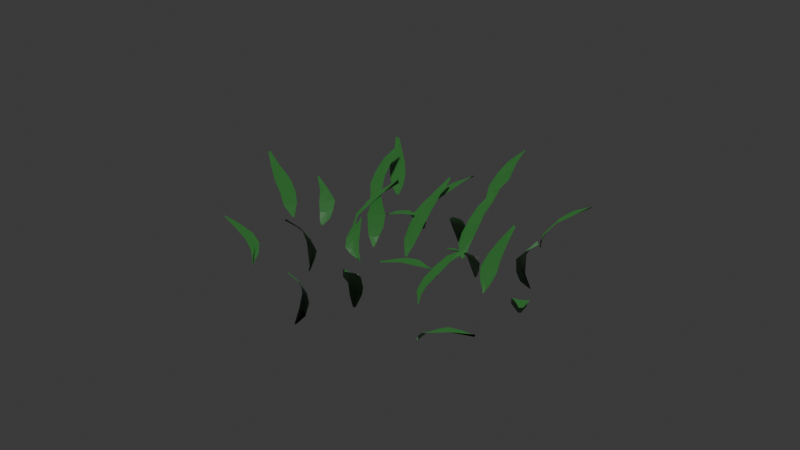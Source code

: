 # Source: grass_001.blend  (saved by Blender 4.1.24; exported with 4.5.12 LTS)
import bpy
from mathutils import Matrix  # noqa: F401  (used for matrix-valued properties, if any)

bpy.ops.wm.read_factory_settings(use_empty=True)
scene = bpy.context.scene
scene.name = 'Scene'

# ---- collections
col_collection = bpy.data.collections.new('Collection'); scene.collection.children.link(col_collection)

# ---- images (referenced by path relative to the original .blend; pixels are not part of the script)
import os
ASSET_DIR = os.environ.get("B2B_ASSET_DIR", "")  # directory of the original .blend (textures are referenced by path, not embedded)
HERE = os.path.dirname(os.path.abspath(__file__))  # packed textures are extracted next to this script under _unpacked/

def load_image(name, relpath, width, height, colorspace="sRGB"):
    """Load a texture the original file referenced (path relative to the .blend, or extracted next to this script)."""
    p = next((c for c in (os.path.join(HERE, relpath), os.path.join(ASSET_DIR, relpath)) if relpath and os.path.exists(c)), "")
    if p:
        img = bpy.data.images.load(p, check_existing=True)
        img.name = name
    else:  # same state as the original file: an image datablock whose file is absent (Cycles renders it pink)
        img = bpy.data.images.new(name, width, height)
        img.source = "FILE"
        img.filepath = "//" + (relpath or name)
    img.colorspace_settings.name = colorspace
    return img
img_grass_001 = load_image('Grass_001', 'Grass_001.png', 1024, 1024, 'sRGB')

# ---- materials (node trees are filled in below, after node groups)
mat_material_001 = bpy.data.materials.new('Material.001')

# ---- node groups
ng_nodegroup = bpy.data.node_groups.new('NodeGroup', 'ShaderNodeTree')
_s = ng_nodegroup.interface.new_socket(name='BSDF', in_out='OUTPUT', socket_type='NodeSocketShader')
_N = ng_nodegroup.nodes; _L = ng_nodegroup.links
n0 = _N.new('NodeGroupOutput'); n0.name = 'Group Output'; n0.location = (574, 0)
n1 = _N.new('NodeGroupInput'); n1.name = 'Group Input'; n1.location = (-484, 0)
n2 = _N.new('ShaderNodeBsdfPrincipled'); n2.name = 'Principled BSDF'; n2.location = (284, 131)
n2.inputs[1].default_value = 0.01818
n2.inputs[2].default_value = 0.5182
n2.inputs[3].default_value = 2.2
n3 = _N.new('ShaderNodeValToRGB'); n3.name = 'Color Ramp'; n3.location = (-255, 118)
while len(n3.color_ramp.elements) > 1: n3.color_ramp.elements.remove(n3.color_ramp.elements[-1])
n3.color_ramp.elements[0].position = 0.1682; n3.color_ramp.elements[0].color = (0.0, 0.0, 0.0, 1.0)
_e = n3.color_ramp.elements.new(0.8773); _e.color = (0.0356, 0.1384, 0.02624, 1.0)
n3.inputs[0].default_value = 0.4636
n4 = _N.new('ShaderNodeValToRGB'); n4.name = 'Color Ramp.001'; n4.location = (-284, -131)
while len(n4.color_ramp.elements) > 1: n4.color_ramp.elements.remove(n4.color_ramp.elements[-1])
n4.color_ramp.elements[0].position = 0.1818; n4.color_ramp.elements[0].color = (0.0, 0.0, 0.0, 1.0)
_e = n4.color_ramp.elements.new(0.8318); _e.color = (0.06929, 0.7159, 0.09731, 1.0)
n4.inputs[0].default_value = 0.4909
n5 = _N.new('ShaderNodeMix'); n5.name = 'Mix'; n5.location = (98, 70)
n5.data_type = 'RGBA'
n5.inputs[0].default_value = 0.55
_L.new(n5.outputs[2], n2.inputs[0])
_L.new(n4.outputs[0], n5.inputs[7])
_L.new(n3.outputs[0], n5.inputs[6])
_L.new(n2.outputs[0], n0.inputs[0])
n0.is_active_output = True

# ---- material node trees
mat_material_001.use_nodes = True; mat_material_001.node_tree.nodes.clear()
_N = mat_material_001.node_tree.nodes; _L = mat_material_001.node_tree.links
n0 = _N.new('ShaderNodeOutputMaterial'); n0.name = 'Material Output'; n0.location = (348, 300)
n1 = _N.new('ShaderNodeGroup'); n1.name = 'Group'; n1.location = (-226, 169)
n1.node_tree = ng_nodegroup
n2 = _N.new('ShaderNodeTexImage'); n2.name = 'Image Texture'; n2.location = (-679, 117)
n2.image = img_grass_001
_L.new(n1.outputs[0], n0.inputs[0])
n0.is_active_output = True

# ---- world
world_world = bpy.data.worlds.new('World'); scene.world = world_world
world_world.use_nodes = True; world_world.node_tree.nodes.clear()
_N = world_world.node_tree.nodes; _L = world_world.node_tree.links
n0 = _N.new('ShaderNodeOutputWorld'); n0.name = 'World Output'; n0.location = (300, 300)
n1 = _N.new('ShaderNodeBackground'); n1.name = 'Background'; n1.location = (10, 300)
n1.inputs[0].default_value = (0.05088, 0.05088, 0.05088, 1.0)
_L.new(n1.outputs[0], n0.inputs[0])
n0.is_active_output = True
world_world.color = (0.05088, 0.05088, 0.05088)
world_world.use_sun_shadow = False
world_world.sun_shadow_jitter_overblur = 0.0

# ---- meshes
me_plane_022 = bpy.data.meshes.new('Plane.022')
me_plane_022.from_pydata([(-0.1044, -1.064, -0.209), (0.08114, -1.02, -0.2172), (-0.04459, 0.9558, -1.303), (0.04961, 0.937, -1.315), (-0.00275, -0.964, -0.2036), (-0.02998, 0.9947, -1.294), (-0.1823, 0.5868, -0.7536), (-0.2809, 0.2134, -0.2862), (-0.3243, -0.165, -0.0827), (-0.2658, -0.5847, -0.05603), (0.2587, -0.5964, -0.03065), (0.375, -0.1804, -0.032), (0.3301, 0.228, -0.2723), (0.1337, 0.641, -0.7226), (-0.01134, -0.5752, -0.1202), (0.01842, -0.2056, -0.0482), (-0.01606, 0.2079, -0.2382), (-0.0182, 0.5843, -0.6854), (2.751, -0.9777, 5.429), (2.647, -1.024, 5.533), (5.458, 1.433, 6.473), (5.432, 1.375, 6.555), (2.703, -1.045, 5.519), (5.437, 1.472, 6.523), (4.681, 1.045, 6.049), (4.032, 0.5862, 5.669), (3.457, 0.1077, 5.414), (3.032, -0.4335, 5.308), (2.809, -0.5379, 5.794), (3.159, 0.1042, 6.044), (3.704, 0.6243, 6.234), (4.515, 1.062, 6.395), (2.917, -0.4226, 5.609), (3.251, 0.07613, 5.731), (3.849, 0.7427, 5.904), (4.615, 1.099, 6.191), (3.157, -1.096, 3.873), (3.262, -0.959, 3.97), (5.107, 0.6976, 3.397), (5.157, 0.6934, 3.479), (3.185, -1.044, 3.946), (5.107, 0.7356, 3.453), (4.316, 0.3398, 3.397), (3.824, 0.03755, 3.392), (3.389, -0.2951, 3.568), (3.18, -0.5839, 3.673), (3.278, -0.5794, 4.122), (3.514, -0.2757, 4.227), (3.896, 0.0839, 4.17), (4.454, 0.39, 3.827), (3.219, -0.6673, 3.861), (3.453, -0.2911, 3.794), (3.792, 0.09196, 3.808), (4.437, 0.4101, 3.596), (3.756, -1.002, 2.737), (3.621, -1.012, 2.788), (5.452, 1.072, 4.283), (5.35, 1.069, 4.239), (3.702, -0.9641, 2.739), (5.284, 0.9433, 4.294), (5.024, 0.5987, 3.523), (4.709, 0.162, 3.031), (4.426, -0.1724, 2.842), (4.074, -0.5909, 2.647), (3.673, -0.5673, 2.829), (3.862, -0.1209, 2.943), (4.121, 0.2875, 3.348), (4.693, 0.6772, 3.788), (3.785, -0.5874, 2.723), (4.113, -0.141, 2.785), (4.466, 0.2816, 3.164), (4.901, 0.6707, 3.671), (4.162, -0.9635, 1.086), (4.192, -1.056, 1.121), (4.259, 1.211, 0.9553), (4.27, 1.209, 1.013), (4.162, -1.006, 1.154), (4.28, 1.207, 0.9591), (3.849, 0.7781, 1.235), (3.729, 0.3154, 1.227), (3.618, -0.1102, 1.283), (3.705, -0.5574, 1.237), (4.147, -0.589, 1.54), (4.033, -0.08726, 1.745), (4.121, 0.2867, 1.798), (4.185, 0.7702, 1.438), (3.913, -0.5386, 1.432), (3.785, -0.157, 1.516), (3.925, 0.3148, 1.532), (4.072, 0.7042, 1.358), (7.929, -1.054, 7.456), (7.947, -1.045, 7.532), (10.71, 0.874, 8.528), (10.72, 0.8693, 8.56), (7.999, -1.025, 7.441), (10.68, 0.9103, 8.525), (9.882, 0.5851, 7.973), (9.3, 0.2201, 7.641), (8.704, -0.1641, 7.425), (8.397, -0.5442, 7.388), (8.099, -0.582, 7.805), (8.452, -0.1142, 7.995), (9.024, 0.1377, 8.273), (9.759, 0.584, 8.378), (8.248, -0.6003, 7.56), (8.628, -0.2102, 7.697), (9.169, 0.2039, 7.952), (9.855, 0.5128, 8.157), (0.02723, -1.068, 11.04), (-0.05226, -0.9983, 10.9), (-2.874, 0.872, 11.71), (-2.886, 0.8485, 11.57), (-0.08168, -1.024, 10.97), (-2.879, 0.8745, 11.67), (-1.959, 0.5643, 11.68), (-1.179, 0.2174, 11.6), (-0.6822, -0.1448, 11.42), (-0.2432, -0.6175, 11.29), (-0.2761, -0.552, 10.7), (-0.6983, -0.1067, 10.8), (-1.208, 0.2115, 10.92), (-2.037, 0.565, 11.25), (-0.2735, -0.5892, 11.02), (-0.6048, -0.1776, 11.13), (-1.157, 0.1631, 11.24), (-2.031, 0.5724, 11.48), (4.523, -1.018, -0.4472), (4.591, -1.019, -0.3711), (6.612, 0.8414, -2.474), (6.717, 0.9079, -2.432), (4.523, -1.047, -0.3917), (6.658, 0.897, -2.508), (5.882, 0.5606, -2.02), (5.253, 0.2156, -1.566), (4.847, -0.1544, -1.126), (4.56, -0.5532, -0.8596), (4.93, -0.4999, -0.3827), (5.27, -0.1104, -0.595), (5.7, 0.2239, -1.032), (6.122, 0.5573, -1.694), (4.751, -0.5653, -0.5914), (5.035, -0.2074, -0.8643), (5.444, 0.1619, -1.282), (6.037, 0.5812, -1.84), (-3.076, -1.026, 7.947), (-3.139, -1.039, 7.973), (-4.623, 0.5362, 10.5), (-4.648, 0.6006, 10.5), (-3.141, -0.9785, 7.896), (-4.734, 0.5605, 10.5), (-4.009, 0.2652, 9.841), (-3.504, -0.02167, 9.208), (-3.251, -0.3098, 8.789), (-3.072, -0.6513, 8.313), (-3.45, -0.6325, 8.066), (-3.772, -0.2825, 8.302), (-4.068, 0.002207, 8.847), (-4.397, 0.3536, 9.526), (-3.258, -0.6633, 8.174), (-3.488, -0.3447, 8.53), (-3.77, -0.01319, 9.038), (-4.267, 0.26, 9.653), (8.268, -0.9823, 3.103), (8.229, -0.9931, 3.281), (11.0, 0.5824, 2.151), (11.08, 0.542, 2.295), (8.247, -1.041, 3.181), (11.09, 0.4902, 2.238), (10.15, 0.2831, 2.386), (9.307, 0.01709, 2.447), (8.82, -0.3281, 2.63), (8.448, -0.7045, 2.836), (8.545, -0.6679, 3.377), (9.006, -0.3412, 3.33), (9.538, 0.04158, 3.11), (10.19, 0.2916, 2.757), (8.517, -0.6619, 3.102), (8.897, -0.3483, 3.024), (9.467, 0.001966, 2.766), (10.22, 0.2745, 2.548), (-3.648, -0.999, 3.334), (-3.597, -1.006, 3.26), (-3.865, 1.209, 3.207), (-3.798, 1.174, 3.158), (-3.624, -1.015, 3.301), (-3.775, 1.197, 3.177), (-3.62, 0.7468, 3.562), (-3.491, 0.2946, 3.779), (-3.49, -0.1038, 3.845), (-3.551, -0.6303, 3.704), (-3.228, -0.5624, 3.309), (-2.973, -0.08846, 3.338), (-3.033, 0.3393, 3.346), (-3.318, 0.7187, 3.26), (-3.278, -0.5558, 3.491), (-3.205, -0.1185, 3.627), (-3.342, 0.309, 3.604), (-3.45, 0.7062, 3.449), (5.247, -1.001, 10.55), (5.2, -1.006, 10.6), (5.36, 1.106, 12.61), (5.28, 1.111, 12.54), (5.213, -0.9671, 10.63), (5.349, 1.108, 12.67), (5.472, 0.7526, 11.83), (5.588, 0.291, 11.28), (5.606, -0.1749, 10.91), (5.539, -0.4717, 10.65), (4.954, -0.5434, 10.65), (4.882, -0.1356, 10.85), (4.905, 0.3639, 11.27), (5.05, 0.6928, 11.83), (5.153, -0.5567, 10.69), (5.197, -0.1384, 10.88), (5.293, 0.3232, 11.32), (5.325, 0.6113, 11.83), (0.6385, -1.208, 2.065), (0.6654, -1.178, 2.056), (-0.4401, 1.477, 1.62), (-0.4546, 1.418, 1.566), (0.5903, -1.238, 2.01), (-0.449, 1.426, 1.558), (-0.09863, 1.004, 2.077), (0.2509, 0.4096, 2.317), (0.4955, -0.1933, 2.459), (0.579, -0.6209, 2.321), (0.8433, -0.5942, 1.917), (0.8745, -0.08784, 1.862), (0.6855, 0.4843, 1.78), (0.1955, 0.8789, 1.748), (0.6494, -0.5273, 2.159), (0.7078, -0.08053, 2.175), (0.4432, 0.4715, 2.088), (0.04699, 0.9601, 1.908), (-0.6451, -1.032, 7.136), (-0.7613, -1.029, 7.191), (0.3975, 1.074, 8.803), (0.3474, 0.9634, 8.8), (-0.7322, -1.002, 7.142), (0.4274, 0.9989, 8.776), (0.1954, 0.6868, 7.996), (-0.08253, 0.2926, 7.577), (-0.2517, -0.1368, 7.236), (-0.4532, -0.6021, 7.016), (-0.832, -0.5086, 7.333), (-0.833, -0.1729, 7.509), (-0.7116, 0.3382, 7.924), (-0.2017, 0.7197, 8.302), (-0.6842, -0.6211, 7.181), (-0.6218, -0.1093, 7.383), (-0.3578, 0.3079, 7.697), (-0.005495, 0.7114, 8.225), (-1.768, -0.9987, 4.999), (-1.723, -1.006, 4.854), (-2.936, 1.12, 5.04), (-2.873, 1.145, 4.956), (-1.715, -1.068, 4.91), (-2.878, 1.168, 5.057), (-2.208, 0.6892, 5.244), (-1.85, 0.3615, 5.264), (-1.655, -0.1717, 5.277), (-1.593, -0.5381, 5.194), (-1.675, -0.575, 4.723), (-1.622, -0.1219, 4.653), (-1.946, 0.3276, 4.569), (-2.298, 0.6937, 4.735), (-1.581, -0.5387, 4.897), (-1.645, -0.08668, 4.908), (-1.876, 0.3945, 4.931), (-2.297, 0.749, 4.992), (1.976, -1.016, 8.729), (1.997, -1.013, 8.653), (0.106, 1.026, 8.132), (0.1066, 1.083, 8.045), (1.978, -1.009, 8.707), (0.05835, 1.052, 8.062), (0.7242, 0.6869, 8.525), (1.2, 0.3352, 8.807), (1.668, -0.1934, 8.934), (1.786, -0.5769, 8.884), (2.05, -0.5765, 8.446), (1.871, -0.1024, 8.352), (1.546, 0.2443, 8.117), (0.8589, 0.6926, 8.141), (1.887, -0.5453, 8.678), (1.777, -0.1108, 8.627), (1.355, 0.3128, 8.481), (0.7983, 0.5997, 8.331), (5.513, -1.14, 4.71), (5.46, -1.014, 4.7), (7.318, 0.7893, 7.078), (7.271, 0.9286, 7.115), (5.448, -1.046, 4.764), (7.26, 0.8442, 7.041), (6.876, 0.562, 6.25), (6.552, 0.2061, 5.543), (6.194, -0.1975, 5.129), (5.869, -0.5853, 4.806), (5.417, -0.5869, 5.095), (5.614, -0.1247, 5.43), (5.948, 0.2225, 5.95), (6.497, 0.6211, 6.55), (5.659, -0.6098, 4.96), (5.87, -0.1397, 5.276), (6.15, 0.2262, 5.733), (6.724, 0.5663, 6.33), (1.479, -1.034, 7.249), (1.628, -1.101, 7.214), (-1.061, 0.6605, 5.746), (-1.008, 0.6371, 5.695), (1.495, -1.038, 7.216), (-0.9953, 0.6864, 5.711), (-0.3442, 0.3947, 6.336), (0.2299, 0.03064, 6.8), (0.8115, -0.3187, 7.097), (1.193, -0.5965, 7.234), (1.518, -0.5723, 6.766), (1.184, -0.2171, 6.574), (0.6658, 0.07822, 6.263), (-0.1073, 0.3677, 5.979), (1.346, -0.622, 7.031), (0.9871, -0.2417, 6.839), (0.5067, 0.06226, 6.523), (-0.1812, 0.3951, 6.181), (1.719, -0.9971, 3.781), (1.688, -1.081, 3.873), (1.936, 0.7694, 3.881), (1.929, 0.8662, 3.871), (1.766, -0.9687, 3.776), (1.882, 0.7892, 3.809), (1.669, 0.4628, 3.532), (1.41, 0.09786, 3.385), (1.33, -0.2872, 3.359), (1.502, -0.6242, 3.485), (1.336, -0.718, 3.999), (1.132, -0.2736, 4.039), (1.17, 0.09334, 4.022), (1.461, 0.4434, 3.975), (1.432, -0.6055, 3.719), (1.295, -0.3144, 3.703), (1.314, 0.03918, 3.706), (1.507, 0.4379, 3.793), (3.391, -1.026, 7.759), (3.323, -0.9712, 7.839), (5.293, 1.101, 8.403), (5.278, 1.081, 8.544), (3.38, -1.069, 7.692), (5.355, 1.063, 8.457), (4.693, 0.689, 7.963), (4.214, 0.3183, 7.752), (3.8, -0.1476, 7.562), (3.57, -0.5451, 7.498), (3.401, -0.5456, 7.989), (3.473, -0.08217, 8.165), (3.895, 0.2989, 8.289), (4.498, 0.6921, 8.399), (3.407, -0.6519, 7.761), (3.631, -0.1105, 7.832), (4.046, 0.243, 7.993), (4.566, 0.6075, 8.21), (6.683, -1.159, 2.577), (6.654, -1.085, 2.675), (8.262, 1.4, 3.262), (8.183, 1.424, 3.308), (6.689, -1.099, 2.662), (8.217, 1.373, 3.303), (7.714, 0.9228, 2.769), (7.295, 0.4536, 2.517), (6.981, -0.04374, 2.355), (6.783, -0.6464, 2.407), (6.623, -0.6157, 2.828), (6.593, -0.07922, 3.032), (6.96, 0.4515, 3.071), (7.494, 0.9223, 3.214), (6.645, -0.5523, 2.625), (6.78, 0.005767, 2.658), (7.072, 0.392, 2.806), (7.555, 0.9639, 3.018), (0.9554, -1.008, 9.283), (0.917, -1.014, 9.334), (2.723, 1.126, 9.995), (2.743, 1.055, 10.06), (0.8721, -1.034, 9.276), (2.775, 1.058, 10.0), (2.158, 0.6257, 9.537), (1.66, 0.2626, 9.253), (1.275, -0.1176, 9.073), (1.068, -0.552, 9.115), (0.794, -0.5976, 9.581), (0.9856, -0.1494, 9.788), (1.317, 0.3108, 9.858), (2.003, 0.6596, 9.937), (0.9635, -0.5555, 9.36), (1.15, -0.08142, 9.417), (1.51, 0.2936, 9.566), (2.082, 0.6873, 9.804), (2.288, -1.243, 10.89), (2.206, -1.263, 10.91), (1.691, 1.106, 11.19), (1.638, 0.9921, 11.23), (2.238, -1.251, 10.9), (1.626, 1.153, 11.18), (2.035, 0.5584, 10.85), (2.279, 0.1579, 10.65), (2.511, -0.2898, 10.6), (2.382, -0.7489, 10.63), (1.89, -0.8042, 10.54), (1.734, -0.3422, 10.4), (1.668, 0.2273, 10.38), (1.63, 0.6266, 10.74), (2.171, -0.8604, 10.72), (2.097, -0.2892, 10.47), (1.987, 0.1625, 10.58), (1.839, 0.6299, 10.78), (5.328, -0.9906, 5.463), (5.414, -1.026, 5.345), (2.49, 0.8541, 4.857), (2.503, 0.8096, 4.771), (5.361, -1.042, 5.368), (2.503, 0.884, 4.803), (3.324, 0.5566, 5.153), (4.024, 0.2059, 5.427), (4.632, -0.1601, 5.589), (5.069, -0.5743, 5.628), (5.213, -0.6542, 5.112), (4.828, -0.1628, 4.92), (4.26, 0.2351, 4.818), (3.434, 0.5697, 4.786), (5.135, -0.5659, 5.312), (4.786, -0.1843, 5.243), (4.169, 0.3257, 5.166), (3.367, 0.5982, 5.003), (4.617, -1.026, 7.264), (4.645, -0.9712, 7.163), (2.621, 1.101, 7.484), (2.575, 1.081, 7.351), (4.655, -1.069, 7.321), (2.542, 1.063, 7.462), (3.351, 0.689, 7.63), (3.874, 0.3183, 7.618), (4.329, -0.1476, 7.615), (4.565, -0.5451, 7.576), (4.511, -0.5456, 7.06), (4.371, -0.08217, 6.931), (3.936, 0.2989, 6.997), (3.343, 0.6921, 7.152), (4.601, -0.6519, 7.269), (4.369, -0.1105, 7.299), (3.924, 0.243, 7.329), (3.361, 0.6075, 7.352)], [], [(17, 13, 3, 5), (6, 17, 5, 2), (0, 4, 14, 9), (9, 14, 15, 8), (8, 15, 16, 7), (7, 16, 17, 6), (4, 1, 10, 14), (14, 10, 11, 15), (15, 11, 12, 16), (16, 12, 13, 17), (35, 31, 21, 23), (24, 35, 23, 20), (18, 22, 32, 27), (27, 32, 33, 26), (26, 33, 34, 25), (25, 34, 35, 24), (22, 19, 28, 32), (32, 28, 29, 33), (33, 29, 30, 34), (34, 30, 31, 35), (53, 49, 39, 41), (42, 53, 41, 38), (36, 40, 50, 45), (45, 50, 51, 44), (44, 51, 52, 43), (43, 52, 53, 42), (40, 37, 46, 50), (50, 46, 47, 51), (51, 47, 48, 52), (52, 48, 49, 53), (71, 67, 57, 59), (60, 71, 59, 56), (54, 58, 68, 63), (63, 68, 69, 62), (62, 69, 70, 61), (61, 70, 71, 60), (58, 55, 64, 68), (68, 64, 65, 69), (69, 65, 66, 70), (70, 66, 67, 71), (89, 85, 75, 77), (78, 89, 77, 74), (72, 76, 86, 81), (81, 86, 87, 80), (80, 87, 88, 79), (79, 88, 89, 78), (76, 73, 82, 86), (86, 82, 83, 87), (87, 83, 84, 88), (88, 84, 85, 89), (107, 103, 93, 95), (96, 107, 95, 92), (90, 94, 104, 99), (99, 104, 105, 98), (98, 105, 106, 97), (97, 106, 107, 96), (94, 91, 100, 104), (104, 100, 101, 105), (105, 101, 102, 106), (106, 102, 103, 107), (125, 121, 111, 113), (114, 125, 113, 110), (108, 112, 122, 117), (117, 122, 123, 116), (116, 123, 124, 115), (115, 124, 125, 114), (112, 109, 118, 122), (122, 118, 119, 123), (123, 119, 120, 124), (124, 120, 121, 125), (143, 139, 129, 131), (132, 143, 131, 128), (126, 130, 140, 135), (135, 140, 141, 134), (134, 141, 142, 133), (133, 142, 143, 132), (130, 127, 136, 140), (140, 136, 137, 141), (141, 137, 138, 142), (142, 138, 139, 143), (161, 157, 147, 149), (150, 161, 149, 146), (144, 148, 158, 153), (153, 158, 159, 152), (152, 159, 160, 151), (151, 160, 161, 150), (148, 145, 154, 158), (158, 154, 155, 159), (159, 155, 156, 160), (160, 156, 157, 161), (179, 175, 165, 167), (168, 179, 167, 164), (162, 166, 176, 171), (171, 176, 177, 170), (170, 177, 178, 169), (169, 178, 179, 168), (166, 163, 172, 176), (176, 172, 173, 177), (177, 173, 174, 178), (178, 174, 175, 179), (197, 193, 183, 185), (186, 197, 185, 182), (180, 184, 194, 189), (189, 194, 195, 188), (188, 195, 196, 187), (187, 196, 197, 186), (184, 181, 190, 194), (194, 190, 191, 195), (195, 191, 192, 196), (196, 192, 193, 197), (215, 211, 201, 203), (204, 215, 203, 200), (198, 202, 212, 207), (207, 212, 213, 206), (206, 213, 214, 205), (205, 214, 215, 204), (202, 199, 208, 212), (212, 208, 209, 213), (213, 209, 210, 214), (214, 210, 211, 215), (233, 229, 219, 221), (222, 233, 221, 218), (216, 220, 230, 225), (225, 230, 231, 224), (224, 231, 232, 223), (223, 232, 233, 222), (220, 217, 226, 230), (230, 226, 227, 231), (231, 227, 228, 232), (232, 228, 229, 233), (251, 247, 237, 239), (240, 251, 239, 236), (234, 238, 248, 243), (243, 248, 249, 242), (242, 249, 250, 241), (241, 250, 251, 240), (238, 235, 244, 248), (248, 244, 245, 249), (249, 245, 246, 250), (250, 246, 247, 251), (269, 265, 255, 257), (258, 269, 257, 254), (252, 256, 266, 261), (261, 266, 267, 260), (260, 267, 268, 259), (259, 268, 269, 258), (256, 253, 262, 266), (266, 262, 263, 267), (267, 263, 264, 268), (268, 264, 265, 269), (287, 283, 273, 275), (276, 287, 275, 272), (270, 274, 284, 279), (279, 284, 285, 278), (278, 285, 286, 277), (277, 286, 287, 276), (274, 271, 280, 284), (284, 280, 281, 285), (285, 281, 282, 286), (286, 282, 283, 287), (305, 301, 291, 293), (294, 305, 293, 290), (288, 292, 302, 297), (297, 302, 303, 296), (296, 303, 304, 295), (295, 304, 305, 294), (292, 289, 298, 302), (302, 298, 299, 303), (303, 299, 300, 304), (304, 300, 301, 305), (323, 319, 309, 311), (312, 323, 311, 308), (306, 310, 320, 315), (315, 320, 321, 314), (314, 321, 322, 313), (313, 322, 323, 312), (310, 307, 316, 320), (320, 316, 317, 321), (321, 317, 318, 322), (322, 318, 319, 323), (341, 337, 327, 329), (330, 341, 329, 326), (324, 328, 338, 333), (333, 338, 339, 332), (332, 339, 340, 331), (331, 340, 341, 330), (328, 325, 334, 338), (338, 334, 335, 339), (339, 335, 336, 340), (340, 336, 337, 341), (359, 355, 345, 347), (348, 359, 347, 344), (342, 346, 356, 351), (351, 356, 357, 350), (350, 357, 358, 349), (349, 358, 359, 348), (346, 343, 352, 356), (356, 352, 353, 357), (357, 353, 354, 358), (358, 354, 355, 359), (377, 373, 363, 365), (366, 377, 365, 362), (360, 364, 374, 369), (369, 374, 375, 368), (368, 375, 376, 367), (367, 376, 377, 366), (364, 361, 370, 374), (374, 370, 371, 375), (375, 371, 372, 376), (376, 372, 373, 377), (395, 391, 381, 383), (384, 395, 383, 380), (378, 382, 392, 387), (387, 392, 393, 386), (386, 393, 394, 385), (385, 394, 395, 384), (382, 379, 388, 392), (392, 388, 389, 393), (393, 389, 390, 394), (394, 390, 391, 395), (413, 409, 399, 401), (402, 413, 401, 398), (396, 400, 410, 405), (405, 410, 411, 404), (404, 411, 412, 403), (403, 412, 413, 402), (400, 397, 406, 410), (410, 406, 407, 411), (411, 407, 408, 412), (412, 408, 409, 413), (431, 427, 417, 419), (420, 431, 419, 416), (414, 418, 428, 423), (423, 428, 429, 422), (422, 429, 430, 421), (421, 430, 431, 420), (418, 415, 424, 428), (428, 424, 425, 429), (429, 425, 426, 430), (430, 426, 427, 431), (449, 445, 435, 437), (438, 449, 437, 434), (432, 436, 446, 441), (441, 446, 447, 440), (440, 447, 448, 439), (439, 448, 449, 438), (436, 433, 442, 446), (446, 442, 443, 447), (447, 443, 444, 448), (448, 444, 445, 449)])
_uv = me_plane_022.uv_layers.new(name='UVMap')
_uv.uv.foreach_set('vector', [0.8115, 0.9188, 0.8287, 0.9245, 0.8268, 0.9968, 0.816, 0.9983, 0.7936, 0.9261, 0.8115, 0.9188, 0.816, 0.9983, 0.8116, 0.997, 0.7802, 0.7137, 0.7926, 0.7229, 0.7974, 0.7659, 0.7692, 0.77, 0.7692, 0.77, 0.7974, 0.7659, 0.806, 0.8065, 0.7692, 0.8161, 0.7692, 0.8161, 0.806, 0.8065, 0.8068, 0.856, 0.7785, 0.8621, 0.7785, 0.8621, 0.8068, 0.856, 0.8115, 0.9188, 0.7936, 0.9261, 0.7926, 0.7229, 0.8006, 0.7153, 0.8281, 0.7615, 0.7974, 0.7659, 0.7974, 0.7659, 0.8281, 0.7615, 0.845, 0.8052, 0.806, 0.8065, 0.806, 0.8065, 0.845, 0.8052, 0.8442, 0.8567, 0.8068, 0.856, 0.8068, 0.856, 0.8442, 0.8567, 0.8287, 0.9245, 0.8115, 0.9188, 0.03588, 0.332, 0.06113, 0.3282, 0.04388, 0.4354, 0.0331, 0.4386, 0.01774, 0.3302, 0.03588, 0.332, 0.0331, 0.4386, 0.02593, 0.4368, 0.02661, 0.009102, 0.03763, 0.001471, 0.03982, 0.07446, 0.004321, 0.07426, 0.004321, 0.07426, 0.03982, 0.07446, 0.04133, 0.1415, 0.0004104, 0.151, 0.0004104, 0.151, 0.04133, 0.1415, 0.0378, 0.238, 0.002436, 0.2368, 0.002436, 0.2368, 0.0378, 0.238, 0.03588, 0.332, 0.01774, 0.3302, 0.03763, 0.001471, 0.04432, 0.0004104, 0.06293, 0.06099, 0.03982, 0.07446, 0.03982, 0.07446, 0.06293, 0.06099, 0.07692, 0.1446, 0.04133, 0.1415, 0.04133, 0.1415, 0.07692, 0.1446, 0.07692, 0.2291, 0.0378, 0.238, 0.0378, 0.238, 0.07692, 0.2291, 0.06113, 0.3282, 0.03588, 0.332, 0.8195, 0.2301, 0.8438, 0.223, 0.8371, 0.3143, 0.8298, 0.312, 0.7943, 0.2221, 0.8195, 0.2301, 0.8298, 0.312, 0.8223, 0.3124, 0.786, 0.0004105, 0.7952, 0.004549, 0.7946, 0.04796, 0.7747, 0.06016, 0.7747, 0.06016, 0.7946, 0.04796, 0.8006, 0.09765, 0.7752, 0.1004, 0.7752, 0.1004, 0.8006, 0.09765, 0.8178, 0.1497, 0.7747, 0.1627, 0.7747, 0.1627, 0.8178, 0.1497, 0.8195, 0.2301, 0.7943, 0.2221, 0.7952, 0.004549, 0.8039, 0.01386, 0.8256, 0.05303, 0.7946, 0.04796, 0.7946, 0.04796, 0.8256, 0.05303, 0.8476, 0.09011, 0.8006, 0.09765, 0.8006, 0.09765, 0.8476, 0.09011, 0.8579, 0.1462, 0.8178, 0.1497, 0.8178, 0.1497, 0.8579, 0.1462, 0.8438, 0.223, 0.8195, 0.2301, 0.6676, 0.4769, 0.6413, 0.4771, 0.6566, 0.3802, 0.6697, 0.3908, 0.6881, 0.4866, 0.6676, 0.4769, 0.6697, 0.3908, 0.6887, 0.3771, 0.6361, 0.729, 0.6294, 0.7263, 0.6297, 0.6855, 0.6607, 0.6779, 0.6607, 0.6779, 0.6297, 0.6855, 0.6462, 0.6309, 0.6771, 0.6182, 0.6771, 0.6182, 0.6462, 0.6309, 0.6562, 0.561, 0.6887, 0.5672, 0.6887, 0.5672, 0.6562, 0.561, 0.6676, 0.4769, 0.6881, 0.4866, 0.6294, 0.7263, 0.6205, 0.7333, 0.6133, 0.6857, 0.6297, 0.6855, 0.6297, 0.6855, 0.6133, 0.6857, 0.6149, 0.6324, 0.6462, 0.6309, 0.6462, 0.6309, 0.6149, 0.6324, 0.6129, 0.5635, 0.6562, 0.561, 0.6562, 0.561, 0.6129, 0.5635, 0.6413, 0.4771, 0.6676, 0.4769, 0.8809, 0.9003, 0.8952, 0.9095, 0.8652, 0.9699, 0.8598, 0.9721, 0.8512, 0.9002, 0.8809, 0.9003, 0.8598, 0.9721, 0.8577, 0.9713, 0.8892, 0.6904, 0.8978, 0.6912, 0.8904, 0.7554, 0.8596, 0.7517, 0.8596, 0.7517, 0.8904, 0.7554, 0.8834, 0.7986, 0.8526, 0.8006, 0.8526, 0.8006, 0.8834, 0.7986, 0.8902, 0.8506, 0.8512, 0.8483, 0.8512, 0.8483, 0.8902, 0.8506, 0.8809, 0.9003, 0.8512, 0.9002, 0.8978, 0.6912, 0.8987, 0.684, 0.918, 0.7492, 0.8904, 0.7554, 0.8904, 0.7554, 0.918, 0.7492, 0.9188, 0.8087, 0.8834, 0.7986, 0.8834, 0.7986, 0.9188, 0.8087, 0.9265, 0.8502, 0.8902, 0.8506, 0.8902, 0.8506, 0.9265, 0.8502, 0.8952, 0.9095, 0.8809, 0.9003, 0.2675, 0.2889, 0.2944, 0.2906, 0.2797, 0.3992, 0.2739, 0.3949, 0.246, 0.2883, 0.2675, 0.2889, 0.2739, 0.3949, 0.2694, 0.3981, 0.2573, 0.0004105, 0.2593, 0.008397, 0.2654, 0.06244, 0.2428, 0.07346, 0.2428, 0.07346, 0.2654, 0.06244, 0.2665, 0.1243, 0.2351, 0.1259, 0.2351, 0.1259, 0.2665, 0.1243, 0.2718, 0.2045, 0.2351, 0.2066, 0.2351, 0.2066, 0.2718, 0.2045, 0.2675, 0.2889, 0.246, 0.2883, 0.2593, 0.008397, 0.2701, 0.00497, 0.296, 0.05875, 0.2654, 0.06244, 0.2654, 0.06244, 0.296, 0.05875, 0.306, 0.1244, 0.2665, 0.1243, 0.2665, 0.1243, 0.306, 0.1244, 0.3099, 0.1983, 0.2718, 0.2045, 0.2718, 0.2045, 0.3099, 0.1983, 0.2944, 0.2906, 0.2675, 0.2889, 0.4247, 0.1005, 0.4002, 0.1063, 0.4098, 0.003729, 0.4213, 0.000833, 0.4475, 0.1029, 0.4247, 0.1005, 0.4213, 0.000833, 0.4254, 0.0004104, 0.4508, 0.3977, 0.4382, 0.3899, 0.4306, 0.3384, 0.4604, 0.3353, 0.4604, 0.3353, 0.4306, 0.3384, 0.4283, 0.28, 0.4564, 0.2644, 0.4564, 0.2644, 0.4283, 0.28, 0.4237, 0.2088, 0.4604, 0.1951, 0.4604, 0.1951, 0.4237, 0.2088, 0.4247, 0.1005, 0.4475, 0.1029, 0.4382, 0.3899, 0.4298, 0.3906, 0.3961, 0.3432, 0.4306, 0.3384, 0.4306, 0.3384, 0.3961, 0.3432, 0.3908, 0.2761, 0.4283, 0.28, 0.4283, 0.28, 0.3908, 0.2761, 0.3876, 0.2099, 0.4237, 0.2088, 0.4237, 0.2088, 0.3876, 0.2099, 0.4002, 0.1063, 0.4247, 0.1005, 0.1958, 0.2949, 0.2135, 0.2896, 0.2029, 0.3987, 0.1924, 0.3996, 0.17, 0.2955, 0.1958, 0.2949, 0.1924, 0.3996, 0.1888, 0.3918, 0.1818, 0.005646, 0.1861, 0.0004104, 0.1922, 0.06168, 0.1572, 0.06792, 0.1572, 0.06792, 0.1922, 0.06168, 0.1942, 0.1198, 0.1597, 0.1281, 0.1597, 0.1281, 0.1942, 0.1198, 0.1937, 0.1954, 0.1572, 0.2043, 0.1572, 0.2043, 0.1937, 0.1954, 0.1958, 0.2949, 0.17, 0.2955, 0.1861, 0.0004104, 0.1932, 0.004411, 0.2226, 0.06443, 0.1922, 0.06168, 0.1922, 0.06168, 0.2226, 0.06443, 0.2342, 0.1235, 0.1942, 0.1198, 0.1942, 0.1198, 0.2342, 0.1235, 0.233, 0.1992, 0.1937, 0.1954, 0.1937, 0.1954, 0.233, 0.1992, 0.2135, 0.2896, 0.1958, 0.2949, 0.5896, 0.2736, 0.612, 0.2712, 0.5912, 0.3826, 0.5813, 0.385, 0.5547, 0.2769, 0.5896, 0.2736, 0.5813, 0.385, 0.5713, 0.3779, 0.5581, 0.004131, 0.5681, 0.006492, 0.5668, 0.05345, 0.5423, 0.05808, 0.5423, 0.05808, 0.5668, 0.05345, 0.5723, 0.1105, 0.5366, 0.1237, 0.5366, 0.1237, 0.5723, 0.1105, 0.5739, 0.1828, 0.5397, 0.1847, 0.5397, 0.1847, 0.5739, 0.1828, 0.5896, 0.2736, 0.5547, 0.2769, 0.5681, 0.006492, 0.5766, 0.0004104, 0.5907, 0.05445, 0.5668, 0.05345, 0.5668, 0.05345, 0.5907, 0.05445, 0.612, 0.1074, 0.5723, 0.1105, 0.5723, 0.1105, 0.612, 0.1074, 0.6117, 0.1806, 0.5739, 0.1828, 0.5739, 0.1828, 0.6117, 0.1806, 0.612, 0.2712, 0.5896, 0.2736, 0.66, 0.273, 0.6808, 0.2633, 0.671, 0.3746, 0.6628, 0.3763, 0.641, 0.2728, 0.66, 0.273, 0.6628, 0.3763, 0.6467, 0.3737, 0.6345, 0.009428, 0.6408, 0.0007385, 0.6474, 0.05138, 0.6173, 0.0519, 0.6173, 0.0519, 0.6474, 0.05138, 0.6555, 0.1049, 0.6129, 0.113, 0.6129, 0.113, 0.6555, 0.1049, 0.6525, 0.183, 0.6136, 0.1806, 0.6136, 0.1806, 0.6525, 0.183, 0.66, 0.273, 0.641, 0.2728, 0.6408, 0.0007385, 0.6528, 0.0004105, 0.6765, 0.04428, 0.6474, 0.05138, 0.6474, 0.05138, 0.6765, 0.04428, 0.6907, 0.104, 0.6555, 0.1049, 0.6555, 0.1049, 0.6907, 0.104, 0.6907, 0.1788, 0.6525, 0.183, 0.6525, 0.183, 0.6907, 0.1788, 0.6808, 0.2633, 0.66, 0.273, 0.7443, 0.7918, 0.7198, 0.7856, 0.7521, 0.7196, 0.7556, 0.7219, 0.7667, 0.7881, 0.7443, 0.7918, 0.7556, 0.7219, 0.7656, 0.7187, 0.7268, 0.9986, 0.7221, 0.9996, 0.7209, 0.9347, 0.7562, 0.948, 0.7562, 0.948, 0.7209, 0.9347, 0.7287, 0.8868, 0.7675, 0.8893, 0.7675, 0.8893, 0.7287, 0.8868, 0.7426, 0.8402, 0.7675, 0.845, 0.7675, 0.845, 0.7426, 0.8402, 0.7443, 0.7918, 0.7667, 0.7881, 0.7221, 0.9996, 0.7167, 0.9987, 0.7009, 0.9376, 0.7209, 0.9347, 0.7209, 0.9347, 0.7009, 0.9376, 0.6895, 0.8806, 0.7287, 0.8868, 0.7287, 0.8868, 0.6895, 0.8806, 0.6985, 0.8341, 0.7426, 0.8402, 0.7426, 0.8402, 0.6985, 0.8341, 0.7198, 0.7856, 0.7443, 0.7918, 0.7135, 0.6131, 0.744, 0.6191, 0.7189, 0.7067, 0.7082, 0.7179, 0.6928, 0.6206, 0.7135, 0.6131, 0.7082, 0.7179, 0.7051, 0.7121, 0.7282, 0.3771, 0.7351, 0.3838, 0.7405, 0.4297, 0.6974, 0.4362, 0.6974, 0.4362, 0.7405, 0.4297, 0.7343, 0.48, 0.6895, 0.4783, 0.6895, 0.4783, 0.7343, 0.48, 0.7209, 0.5494, 0.6895, 0.5424, 0.6895, 0.5424, 0.7209, 0.5494, 0.7135, 0.6131, 0.6928, 0.6206, 0.7351, 0.3838, 0.7376, 0.3788, 0.7631, 0.4304, 0.7405, 0.4297, 0.7405, 0.4297, 0.7631, 0.4304, 0.7684, 0.4801, 0.7343, 0.48, 0.7343, 0.48, 0.7684, 0.4801, 0.7635, 0.5501, 0.7209, 0.5494, 0.7209, 0.5494, 0.7635, 0.5501, 0.744, 0.6191, 0.7135, 0.6131, 0.4088, 0.6641, 0.4325, 0.6549, 0.4149, 0.7475, 0.4135, 0.7476, 0.3846, 0.6696, 0.4088, 0.6641, 0.4135, 0.7476, 0.4048, 0.7477, 0.4168, 0.4028, 0.4241, 0.3985, 0.4185, 0.4786, 0.3979, 0.4704, 0.3979, 0.4704, 0.4185, 0.4786, 0.4226, 0.528, 0.3841, 0.5185, 0.3841, 0.5185, 0.4226, 0.528, 0.417, 0.5935, 0.3841, 0.5902, 0.3841, 0.5902, 0.417, 0.5935, 0.4088, 0.6641, 0.3846, 0.6696, 0.4241, 0.3985, 0.4318, 0.407, 0.453, 0.4717, 0.4185, 0.4786, 0.4185, 0.4786, 0.453, 0.4717, 0.4604, 0.5264, 0.4226, 0.528, 0.4226, 0.528, 0.4604, 0.5264, 0.4593, 0.5919, 0.417, 0.5935, 0.417, 0.5935, 0.4593, 0.5919, 0.4325, 0.6549, 0.4088, 0.6641, 0.8189, 0.4643, 0.7959, 0.468, 0.8145, 0.3841, 0.8235, 0.3801, 0.8504, 0.4763, 0.8189, 0.4643, 0.8235, 0.3801, 0.8322, 0.3771, 0.8196, 0.7129, 0.81, 0.71, 0.8135, 0.668, 0.8445, 0.6663, 0.8445, 0.6663, 0.8135, 0.668, 0.8077, 0.6087, 0.8504, 0.6067, 0.8504, 0.6067, 0.8077, 0.6087, 0.8147, 0.5467, 0.8469, 0.5451, 0.8469, 0.5451, 0.8147, 0.5467, 0.8189, 0.4643, 0.8504, 0.4763, 0.81, 0.71, 0.8036, 0.7123, 0.7911, 0.6543, 0.8135, 0.668, 0.8135, 0.668, 0.7911, 0.6543, 0.7813, 0.6146, 0.8077, 0.6087, 0.8077, 0.6087, 0.7813, 0.6146, 0.7692, 0.5437, 0.8147, 0.5467, 0.8147, 0.5467, 0.7692, 0.5437, 0.7959, 0.468, 0.8189, 0.4643, 0.8786, 0.6008, 0.9073, 0.5978, 0.8812, 0.6775, 0.87, 0.6791, 0.8512, 0.5884, 0.8786, 0.6008, 0.87, 0.6791, 0.8626, 0.6832, 0.8896, 0.3817, 0.9024, 0.3771, 0.8975, 0.4358, 0.8655, 0.434, 0.8655, 0.434, 0.8975, 0.4358, 0.8938, 0.4848, 0.8542, 0.4737, 0.8542, 0.4737, 0.8938, 0.4848, 0.8866, 0.5419, 0.8512, 0.5353, 0.8512, 0.5353, 0.8866, 0.5419, 0.8786, 0.6008, 0.8512, 0.5884, 0.9024, 0.3771, 0.9083, 0.3841, 0.9187, 0.4321, 0.8975, 0.4358, 0.8975, 0.4358, 0.9187, 0.4321, 0.9217, 0.482, 0.8938, 0.4848, 0.8938, 0.4848, 0.9217, 0.482, 0.927, 0.5428, 0.8866, 0.5419, 0.8866, 0.5419, 0.927, 0.5428, 0.9073, 0.5978, 0.8786, 0.6008, 0.0374, 0.6767, 0.06086, 0.6809, 0.04883, 0.7728, 0.04283, 0.7752, 0.01369, 0.6831, 0.0374, 0.6767, 0.04283, 0.7752, 0.03683, 0.7676, 0.02362, 0.4398, 0.02604, 0.4405, 0.03107, 0.4918, 0.005822, 0.4916, 0.005822, 0.4916, 0.03107, 0.4918, 0.03628, 0.5404, 0.0004104, 0.5352, 0.0004104, 0.5352, 0.03628, 0.5404, 0.03935, 0.6066, 0.0004104, 0.6131, 0.0004104, 0.6131, 0.03935, 0.6066, 0.0374, 0.6767, 0.01369, 0.6831, 0.02604, 0.4405, 0.03224, 0.4394, 0.06108, 0.4837, 0.03107, 0.4918, 0.03107, 0.4918, 0.06108, 0.4837, 0.06759, 0.5392, 0.03628, 0.5404, 0.03628, 0.5404, 0.06759, 0.5392, 0.08282, 0.5945, 0.03935, 0.6066, 0.03935, 0.6066, 0.08282, 0.5945, 0.06086, 0.6809, 0.0374, 0.6767, 0.1171, 0.298, 0.1514, 0.3031, 0.126, 0.4089, 0.1191, 0.3988, 0.09875, 0.3011, 0.1171, 0.298, 0.1191, 0.3988, 0.1116, 0.4047, 0.09121, 0.0004104, 0.1029, 0.007837, 0.1084, 0.06591, 0.08027, 0.07245, 0.08027, 0.07245, 0.1084, 0.06591, 0.1164, 0.1325, 0.07774, 0.1375, 0.07774, 0.1375, 0.1164, 0.1325, 0.1247, 0.2018, 0.07774, 0.211, 0.07774, 0.211, 0.1247, 0.2018, 0.1171, 0.298, 0.09875, 0.3011, 0.1029, 0.007837, 0.1106, 0.008005, 0.1392, 0.06452, 0.1084, 0.06591, 0.1084, 0.06591, 0.1392, 0.06452, 0.1487, 0.1294, 0.1164, 0.1325, 0.1164, 0.1325, 0.1487, 0.1294, 0.1564, 0.2055, 0.1247, 0.2018, 0.1247, 0.2018, 0.1564, 0.2055, 0.1514, 0.3031, 0.1171, 0.298, 0.4966, 0.1105, 0.4732, 0.1086, 0.4871, 0.003021, 0.4928, 0.004063, 0.5199, 0.1033, 0.4966, 0.1105, 0.4928, 0.004063, 0.5005, 0.0004104, 0.524, 0.381, 0.5201, 0.3817, 0.5048, 0.3317, 0.5318, 0.3247, 0.5318, 0.3247, 0.5048, 0.3317, 0.5009, 0.2712, 0.5358, 0.2714, 0.5358, 0.2714, 0.5009, 0.2712, 0.4942, 0.201, 0.5358, 0.1911, 0.5358, 0.1911, 0.4942, 0.201, 0.4966, 0.1105, 0.5199, 0.1033, 0.5201, 0.3817, 0.5122, 0.3957, 0.4699, 0.332, 0.5048, 0.3317, 0.5048, 0.3317, 0.4699, 0.332, 0.4653, 0.2753, 0.5009, 0.2712, 0.5009, 0.2712, 0.4653, 0.2753, 0.4612, 0.2024, 0.4942, 0.201, 0.4942, 0.201, 0.4612, 0.2024, 0.4732, 0.1086, 0.4966, 0.1105, 0.6554, 0.92, 0.6759, 0.919, 0.6603, 0.9869, 0.6537, 0.977, 0.6218, 0.9268, 0.6554, 0.92, 0.6537, 0.977, 0.6443, 0.9798, 0.6287, 0.7408, 0.6343, 0.7424, 0.6433, 0.7944, 0.6174, 0.7943, 0.6174, 0.7943, 0.6433, 0.7944, 0.6478, 0.8297, 0.6107, 0.8354, 0.6107, 0.8354, 0.6478, 0.8297, 0.6499, 0.8693, 0.6139, 0.877, 0.6139, 0.877, 0.6499, 0.8693, 0.6554, 0.92, 0.6218, 0.9268, 0.6343, 0.7424, 0.6497, 0.7341, 0.6747, 0.7824, 0.6433, 0.7944, 0.6433, 0.7944, 0.6747, 0.7824, 0.6887, 0.832, 0.6478, 0.8297, 0.6478, 0.8297, 0.6887, 0.832, 0.6887, 0.8713, 0.6499, 0.8693, 0.6499, 0.8693, 0.6887, 0.8713, 0.6759, 0.919, 0.6554, 0.92, 0.1909, 0.6446, 0.2142, 0.65, 0.1972, 0.7449, 0.1849, 0.7477, 0.1598, 0.651, 0.1909, 0.6446, 0.1849, 0.7477, 0.1769, 0.7421, 0.1718, 0.4004, 0.1804, 0.4014, 0.1891, 0.446, 0.1572, 0.4605, 0.1572, 0.4605, 0.1891, 0.446, 0.1917, 0.5089, 0.1572, 0.5107, 0.1572, 0.5107, 0.1917, 0.5089, 0.1906, 0.5705, 0.1594, 0.5811, 0.1594, 0.5811, 0.1906, 0.5705, 0.1909, 0.6446, 0.1598, 0.651, 0.1804, 0.4014, 0.1982, 0.4109, 0.2133, 0.4578, 0.1891, 0.446, 0.1891, 0.446, 0.2133, 0.4578, 0.2314, 0.5088, 0.1917, 0.5089, 0.1917, 0.5089, 0.2314, 0.5088, 0.2272, 0.5716, 0.1906, 0.5705, 0.1906, 0.5705, 0.2272, 0.5716, 0.2142, 0.65, 0.1909, 0.6446, 0.521, 0.6578, 0.5435, 0.6535, 0.5364, 0.7466, 0.5297, 0.7473, 0.489, 0.6627, 0.521, 0.6578, 0.5297, 0.7473, 0.524, 0.7518, 0.4711, 0.3965, 0.4814, 0.4014, 0.4917, 0.4597, 0.4625, 0.4556, 0.4625, 0.4556, 0.4917, 0.4597, 0.5006, 0.52, 0.4612, 0.5246, 0.4612, 0.5246, 0.5006, 0.52, 0.5101, 0.5737, 0.4731, 0.5902, 0.4731, 0.5902, 0.5101, 0.5737, 0.521, 0.6578, 0.489, 0.6627, 0.4814, 0.4014, 0.4856, 0.4024, 0.5121, 0.4491, 0.4917, 0.4597, 0.4917, 0.4597, 0.5121, 0.4491, 0.5435, 0.5031, 0.5006, 0.52, 0.5006, 0.52, 0.5435, 0.5031, 0.5424, 0.5741, 0.5101, 0.5737, 0.5101, 0.5737, 0.5424, 0.5741, 0.5435, 0.6535, 0.521, 0.6578, 0.7429, 0.2488, 0.759, 0.2434, 0.753, 0.3353, 0.7465, 0.3371, 0.7126, 0.2436, 0.7429, 0.2488, 0.7465, 0.3371, 0.7373, 0.3358, 0.7095, 0.006359, 0.7167, 0.0004104, 0.7275, 0.05429, 0.6983, 0.05936, 0.6983, 0.05936, 0.7275, 0.05429, 0.7314, 0.1113, 0.6915, 0.1114, 0.6915, 0.1114, 0.7314, 0.1113, 0.7371, 0.1693, 0.6996, 0.1721, 0.6996, 0.1721, 0.7371, 0.1693, 0.7429, 0.2488, 0.7126, 0.2436, 0.7167, 0.0004104, 0.7244, 0.002915, 0.7578, 0.04572, 0.7275, 0.05429, 0.7275, 0.05429, 0.7578, 0.04572, 0.7739, 0.1005, 0.7314, 0.1113, 0.7314, 0.1113, 0.7739, 0.1005, 0.7739, 0.1615, 0.7371, 0.1693, 0.7371, 0.1693, 0.7739, 0.1615, 0.759, 0.2434, 0.7429, 0.2488, 0.8887, 0.226, 0.9112, 0.234, 0.8808, 0.2943, 0.8632, 0.299, 0.8692, 0.2115, 0.8887, 0.226, 0.8632, 0.299, 0.8587, 0.2916, 0.9047, 0.001682, 0.9102, 0.001416, 0.9087, 0.04779, 0.8834, 0.05819, 0.8834, 0.05819, 0.9087, 0.04779, 0.9038, 0.115, 0.8587, 0.1028, 0.8587, 0.1028, 0.9038, 0.115, 0.8981, 0.167, 0.8668, 0.1565, 0.8668, 0.1565, 0.8981, 0.167, 0.8887, 0.226, 0.8692, 0.2115, 0.9102, 0.001416, 0.9139, 0.0004104, 0.9392, 0.06683, 0.9087, 0.04779, 0.9087, 0.04779, 0.9392, 0.06683, 0.943, 0.1208, 0.9038, 0.115, 0.9038, 0.115, 0.943, 0.1208, 0.9368, 0.1816, 0.8981, 0.167, 0.8981, 0.167, 0.9368, 0.1816, 0.9112, 0.234, 0.8887, 0.226, 0.3506, 0.1034, 0.3255, 0.1068, 0.3425, 0.002156, 0.3512, 0.0004104, 0.3684, 0.1039, 0.3506, 0.1034, 0.3512, 0.0004104, 0.358, 0.0014, 0.3605, 0.3895, 0.3496, 0.3954, 0.3475, 0.3375, 0.3828, 0.3373, 0.3828, 0.3373, 0.3475, 0.3375, 0.3462, 0.2808, 0.3868, 0.2713, 0.3868, 0.2713, 0.3462, 0.2808, 0.3498, 0.1953, 0.3837, 0.1924, 0.3837, 0.1924, 0.3498, 0.1953, 0.3506, 0.1034, 0.3684, 0.1039, 0.3496, 0.3954, 0.3434, 0.3976, 0.3245, 0.3482, 0.3475, 0.3375, 0.3475, 0.3375, 0.3245, 0.3482, 0.3108, 0.2782, 0.3462, 0.2808, 0.3462, 0.2808, 0.3108, 0.2782, 0.3108, 0.2021, 0.3498, 0.1953, 0.3498, 0.1953, 0.3108, 0.2021, 0.3255, 0.1068, 0.3506, 0.1034, 0.2688, 0.6443, 0.2921, 0.6497, 0.2751, 0.7446, 0.2628, 0.7474, 0.2377, 0.6507, 0.2688, 0.6443, 0.2628, 0.7474, 0.2547, 0.7418, 0.2497, 0.4001, 0.2583, 0.4011, 0.267, 0.4457, 0.2351, 0.4602, 0.2351, 0.4602, 0.267, 0.4457, 0.2696, 0.5086, 0.2351, 0.5104, 0.2351, 0.5104, 0.2696, 0.5086, 0.2685, 0.5702, 0.2373, 0.5807, 0.2373, 0.5807, 0.2685, 0.5702, 0.2688, 0.6443, 0.2377, 0.6507, 0.2583, 0.4011, 0.2761, 0.4106, 0.2912, 0.4574, 0.267, 0.4457, 0.267, 0.4457, 0.2912, 0.4574, 0.3093, 0.5084, 0.2696, 0.5086, 0.2696, 0.5086, 0.3093, 0.5084, 0.3051, 0.5713, 0.2685, 0.5702, 0.2685, 0.5702, 0.3051, 0.5713, 0.2921, 0.6497, 0.2688, 0.6443])
me_plane_022.materials.append(mat_material_001)
me_plane_022.update()
me_plane_022.normals_split_custom_set([tuple(v) for v in zip(*[iter([1.185e-05, 1.0, 0.009983, 1.393e-05, 1.0, 0.009967, -2.627e-05, 1.0, 0.009994, 2.01e-05, 0.9999, 0.01001, 1.791e-05, 1.0, 0.009997, -7.451e-07, 1.0, 0.009976, 1.679e-05, 1.0, 0.009938, 9.537e-06, 1.0, 0.009958, -1.967e-05, 0.9999, 0.01004, 1.795e-05, 0.9999, 0.01006, -4.463e-05, 0.9999, 0.01005, 2.864e-05, 0.9999, 0.01006, -2.288e-05, 0.9999, 0.01004, 3.029e-05, 0.9999, 0.01002, 4.151e-05, 0.9999, 0.01002, 1.964e-05, 0.9999, 0.01004, 9.924e-06, 0.9999, 0.01004, 2.089e-05, 0.9999, 0.01001, 9.857e-06, 0.9999, 0.01005, 3.995e-05, 0.9999, 0.01006, -3.181e-06, 1.0, 0.009947, 1.831e-05, 1.0, 0.009984, 2.682e-05, 1.0, 0.009958, -2.917e-05, 1.0, 0.009951, 6.831e-05, 1.0, 0.009947, -5.782e-06, 0.9999, 0.01001, 3.072e-05, 1.0, 0.009988, 6.53e-05, 0.9999, 0.01002, 2.004e-05, 0.9999, 0.01006, 5.683e-05, 0.9999, 0.01005, -3.752e-05, 1.0, 0.009993, -1.655e-05, 0.9999, 0.01003, -3.861e-05, 0.9999, 0.01002, -4.853e-05, 1.0, 0.01, -4.546e-05, 0.9999, 0.01004, -4.196e-05, 0.9999, 0.01, -8.807e-06, 1.0, 0.009962, 8.166e-06, 1.0, 0.009949, 1.952e-06, 1.0, 0.00998, -4.377e-05, 1.0, 0.009976, 7.629e-06, 0.9999, 0.01003, 1.754e-06, 1.0, 0.009969, -1.812e-05, 1.0, 0.009946, -7.577e-06, 0.9999, 0.01002, 1.347e-05, 1.0, 0.009985, 1.955e-05, 0.9999, 0.01002, -1.565e-05, 0.9999, 0.01003, 1.197e-05, 0.9999, 0.01001, -3.389e-05, 1.0, 0.009983, -0.003047, 0.9998, 0.01825, -2.944e-05, 1.0, 0.009931, -2.385e-05, 1.0, 0.009897, 2.703e-05, 1.0, 0.009953, 2.818e-05, 0.9999, 0.01001, 2.545e-05, 0.9999, 0.01003, 6.187e-05, 1.0, 0.009962, 5.868e-05, 0.9999, 0.01001, 4.752e-05, 0.9999, 0.01003, -2.432e-05, 0.9999, 0.01009, 5.281e-05, 0.9999, 0.01001, 5.132e-05, 0.9999, 0.01004, -1.886e-05, 0.9999, 0.01006, 4.381e-05, 0.9999, 0.01003, 1.328e-05, 0.9999, 0.01001, 2.593e-06, 1.0, 0.009972, -5.54e-05, 0.9999, 0.01003, -6.631e-07, 1.0, 0.009949, -1.314e-05, 1.0, 0.009914, 1.235e-05, 0.9999, 0.01003, -7.186e-06, 0.9999, 0.01004, 2.76e-05, 1.0, 0.009958, 2.038e-05, 1.0, 0.009978, 4.303e-05, 0.9999, 0.01001, 4.105e-05, 0.9999, 0.01002, 5.531e-05, 0.9999, 0.01003, 7.01e-05, 1.0, 0.009973, -6.169e-06, 0.9999, 0.01, 1.009e-06, 0.9999, 0.01002, -1.761e-05, 0.9999, 0.009999, -3.186e-05, 1.0, 0.009997, -2.593e-06, 0.9999, 0.01005, -5.331e-06, 0.9999, 0.01003, -1.371e-05, 1.0, 0.009994, -1.329e-05, 0.9999, 0.01003, -2.562e-05, 1.0, 0.009974, 1.069e-06, 0.9999, 0.009999, 2.772e-06, 1.0, 0.009983, 1.373e-05, 1.0, 0.009953, 3.879e-05, 1.0, 0.009972, 4.351e-05, 1.0, 0.009974, 2.861e-05, 0.9999, 0.01001, 4.175e-05, 1.0, 0.009986, 1.186e-05, 1.0, 0.009945, 2.419e-05, 1.0, 0.009995, -1.147e-05, 1.0, 0.009981, 5.42e-06, 0.9999, 0.01001, 3.862e-05, 0.9999, 0.01003, 3.647e-05, 0.9999, 0.01, 6.273e-05, 1.0, 0.009931, 2.305e-05, 0.9999, 0.01002, -1.433e-05, 1.0, 0.00999, 2.906e-05, 1.0, 0.009966, -1.943e-05, 1.0, 0.009992, 1.173e-06, 1.0, 0.009985, 3.678e-05, 1.0, 0.009971, 9.182e-05, 1.0, 0.009952, 1.664e-05, 1.0, 0.009955, 6.057e-05, 1.0, 0.009974, -1.281e-06, 0.9999, 0.01003, 2.101e-05, 0.9999, 0.01002, 2.187e-05, 1.0, 0.009906, 1.516e-05, 0.9999, 0.01001, 3.618e-05, 0.9999, 0.01004, 5.339e-05, 0.9999, 0.009996, 3.281e-05, 1.0, 0.009935, 3.906e-05, 0.9999, 0.00999, -2.152e-05, 1.0, 0.01, -1.521e-05, 1.0, 0.009986, -2.319e-05, 1.0, 0.009975, -3.751e-05, 1.0, 0.009983, 3.874e-07, 0.9999, 0.01006, 5.549e-05, 0.9999, 0.01005, -6.658e-05, 1.0, 0.009974, -1.97e-05, 0.9999, 0.01004, -2.128e-05, 1.0, 0.009985, -3.831e-05, 1.0, 0.009986, -1.658e-05, 1.0, 0.009982, -3.047e-06, 1.0, 0.009982, -1.118e-05, 0.9999, 0.01001, 9.604e-05, 1.0, 0.009957, -1.726e-05, 0.9999, 0.01001, -4.649e-06, 1.0, 0.009988, 3.199e-05, 1.0, 0.009941, -2.81e-05, 1.0, 0.009963, 3.153e-05, 1.0, 0.009969, 6.407e-06, 1.0, 0.009958, -1.005e-05, 1.0, 0.009987, -5.481e-05, 1.0, 0.009984, -1.603e-05, 0.9999, 0.01001, 2.235e-05, 1.0, 0.01, -2.205e-06, 0.9999, 0.01004, 6.884e-06, 0.9999, 0.01002, -1.329e-05, 0.9999, 0.01005, 3.517e-06, 0.9999, 0.01001, 5.576e-05, 1.0, 0.009994, 3.46e-05, 0.9999, 0.01002, 0.0001154, 1.0, 0.00998, 7.638e-05, 1.0, 0.009974, -2.408e-05, 1.0, 0.009962, 2.944e-05, 1.0, 0.009954, -2.623e-06, 1.0, 0.009962, -4.864e-05, 1.0, 0.009989, 4.214e-05, 0.9999, 0.01, 6.517e-05, 0.9999, 0.01002, 1.529e-05, 0.9999, 0.01006, 1.162e-05, 0.9999, 0.01005, 3.208e-05, 0.9999, 0.01, 2.815e-05, 1.0, 0.009996, -4.485e-06, 1.0, 0.009988, -8.419e-06, 0.9999, 0.01, -4.028e-05, 1.0, 0.009973, 2.864e-05, 0.9999, 0.01003, -3.803e-05, 1.0, 0.009941, -4.078e-05, 1.0, 0.009925, -1.86e-05, 1.0, 0.009959, 2.162e-05, 1.0, 0.009978, 6.719e-05, 1.0, 0.009986, 8.762e-06, 1.0, 0.009961, -4.312e-05, 0.9999, 0.01007, 1.821e-05, 0.9999, 0.01002, -4.748e-05, 0.9999, 0.01004, -2.597e-05, 1.0, 0.009924, -4.315e-05, 1.0, 0.009989, -8.658e-06, 1.0, 0.009922, 5.352e-05, 1.0, 0.009967, 8.069e-06, 0.9999, 0.01004, -4.435e-05, 0.9999, 0.01, 1.208e-05, 0.9999, 0.01005, -2.272e-05, 1.0, 0.009973, -6.448e-06, 1.0, 0.009999, 2.813e-05, 0.9999, 0.01009, -7.278e-05, 0.9999, 0.01003, -2.42e-05, 0.9999, 0.01004, -3.17e-05, 0.9999, 0.009997, -0.0001283, 1.0, 0.009974, 4.473e-05, 1.0, 0.009998, -3.454e-05, 0.9999, 0.01, -1.512e-05, 0.9999, 0.01005, 3.322e-05, 1.0, 0.009894, 1.785e-05, 0.9999, 0.01001, -3.785e-06, 1.0, 0.009954, 5.797e-06, 0.9999, 0.01001, 3.65e-05, 1.0, 0.01, 3.076e-05, 0.9999, 0.01002, -1.433e-05, 1.0, 0.009978, 9.665e-05, 0.9999, 0.01004, 1.708e-05, 0.9999, 0.01004, -2.518e-05, 1.0, 0.009996, 2.587e-05, 0.9999, 0.01007, -2.924e-05, 1.0, 0.009965, -5.338e-05, 1.0, 0.009981, -3.417e-05, 1.0, 0.009964, -6.845e-05, 1.0, 0.01001, -1.838e-05, 1.0, 0.009978, -1.752e-05, 1.0, 0.009981, -2.326e-05, 0.9999, 0.01001, -4.772e-05, 0.9999, 0.01003, -1.589e-05, 1.0, 0.009986, 3.203e-06, 1.0, 0.009987, 9.465e-06, 0.9999, 0.01005, 1.496e-05, 1.0, 0.009972, 3.953e-05, 1.0, 0.009969, 4.137e-05, 1.0, 0.009968, 5.864e-05, 0.9999, 0.01003, 4.864e-05, 0.9999, 0.01003, 7.045e-05, 1.0, 0.009974, 6.795e-06, 0.9999, 0.01005, 3.108e-05, 0.9999, 0.01002, 1.794e-05, 1.0, 0.00997, 7.175e-06, 0.9999, 0.01, 1.848e-06, 1.0, 0.009951, -2.713e-05, 0.9999, 0.01002, -2.632e-05, 1.0, 0.009971, 3.971e-06, 0.9999, 0.01, -5.931e-06, 0.9999, 0.01002, -3.752e-05, 0.9999, 0.009997, -3.943e-05, 1.0, 0.01, -2.167e-05, 0.9999, 0.01001, 5.764e-05, 0.9999, 0.01002, 3.529e-05, 0.9999, 0.01003, 3.073e-05, 0.9999, 0.01, 5.179e-05, 0.9999, 0.01, -2.015e-05, 1.0, 0.009987, -3.809e-06, 1.0, 0.009966, -2.253e-05, 1.0, 0.009996, 1.414e-05, 0.9999, 0.01, -1.502e-05, 0.9999, 0.01, 1.514e-05, 1.0, 0.009949, -1.776e-05, 0.9999, 0.009997, -1.218e-06, 0.9999, 0.01002, 5.916e-05, 1.0, 0.00997, 6.161e-05, 1.0, 0.009974, 6.175e-05, 1.0, 0.009974, 5.54e-05, 1.0, 0.009964, 2.775e-05, 0.9999, 0.01001, -0.000224, 1.0, 0.008757, 2.474e-05, 1.0, 0.009992, 3.079e-05, 1.0, 0.009973, 2.67e-05, 0.9999, 0.01002, 7.387e-06, 1.0, 0.009973, 1.961e-05, 1.0, 0.009972, 2.919e-05, 0.9999, 0.01008, -5.201e-05, 1.0, 0.009984, -1.758e-05, 1.0, 0.009982, -1.112e-05, 0.9999, 0.01001, -5.957e-05, 0.9999, 0.01007, -5.066e-07, 0.9999, 0.01001, -1.75e-05, 0.9999, 0.01004, -2e-05, 1.0, 0.009968, 6.815e-06, 0.9999, 0.01005, 8.851e-06, 1.0, 0.009998, 4.495e-05, 1.0, 0.009983, 1.797e-05, 0.9999, 0.01004, 3.98e-05, 1.0, 0.009961, 3.18e-05, 0.9999, 0.01, 5.452e-05, 1.0, 0.009957, 2.405e-05, 0.9999, 0.01003, 2.348e-06, 0.9999, 0.01009, -1.934e-05, 0.9999, 0.01005, -5.368e-05, 0.9999, 0.01003, -3.976e-05, 1.0, 0.009938, -5.956e-05, 0.9999, 0.01005, 6.765e-06, 1.0, 0.009965, -2.7e-05, 0.9999, 0.01002, -2.652e-05, 0.9999, 0.01002, -1.908e-05, 0.9999, 0.01004, 1.63e-05, 1.0, 0.009999, 2.947e-06, 0.9999, 0.01003, 3.356e-05, 0.9999, 0.01, 2.32e-05, 0.9999, 0.01002, -2.474e-05, 0.9999, 0.01003, -4.476e-05, 0.9999, 0.01001, -3.254e-05, 0.9999, 0.01005, -1.538e-05, 0.9999, 0.01002, -4.737e-05, 0.9999, 0.009996, -2.985e-05, 0.9999, 0.01, -4.653e-05, 0.9999, 0.009998, -3.403e-05, 0.9999, 0.01, 3.266e-05, 0.9999, 0.01006, -6.927e-05, 1.0, 0.009954, -7.242e-06, 0.9999, 0.009998, -7.659e-06, 0.9999, 0.01003, 4.61e-05, 1.0, 0.009985, 6.612e-05, 1.0, 0.009984, 7.036e-05, 1.0, 0.009994, 1.072e-05, 1.0, 0.009951, -7.182e-06, 1.0, 0.009957, 4.619e-06, 0.9999, 0.01002, -2.116e-06, 1.0, 0.009965, 3.236e-05, 1.0, 0.009989, -1.243e-05, 0.9999, 0.01, -0.003451, 1.0, 0.006315, -2.816e-05, 0.9999, 0.01003, -2.583e-06, 0.9999, 0.01001, -1.777e-05, 1.0, 0.009987, 1.849e-05, 0.9999, 0.01002, -3.591e-05, 0.9999, 0.01001, -5.412e-05, 1.0, 0.009978, 5.823e-05, 1.0, 0.009999, 2.696e-05, 1.0, 0.009998, 3.955e-05, 0.9999, 0.01, 1.913e-05, 1.0, 0.009979, -6.557e-07, 0.9999, 0.01002, 2.033e-05, 1.0, 0.009997, 2.155e-05, 1.0, 0.009981, -4.552e-06, 1.0, 0.009941, -1.551e-05, 0.9999, 0.01002, -3.015e-05, 1.0, 0.009976, -4.5e-06, 0.9999, 0.01002, -2.025e-05, 1.0, 0.009998, 2.64e-05, 0.9999, 0.01002, 5.871e-06, 0.9999, 0.01007, 2.137e-05, 0.9999, 0.01004, -2.828e-05, 0.9999, 0.01012, 2.533e-07, 1.0, 0.009972, 4.2e-05, 1.0, 0.009987, 5.473e-05, 1.0, 0.009967, 3.736e-06, 1.0, 0.009947, -3.646e-05, 0.9999, 0.01002, 3.755e-05, 0.9999, 0.01005, -1.079e-05, 0.9999, 0.01004, 2.709e-05, 0.9999, 0.01006, -2.098e-05, 1.0, 0.009998, -1.805e-06, 0.9999, 0.01001, -8.643e-07, 0.9999, 0.01002, -3.009e-05, 0.9999, 0.01003, 3.278e-06, 0.9999, 0.01001, 1.229e-05, 0.9999, 0.01004, 4.084e-05, 0.9999, 0.01004, 1.308e-05, 0.9999, 0.01004, 3.056e-05, 1.0, 0.009963, 1.414e-05, 1.0, 0.009961, 7.167e-06, 1.0, 0.009946, 3.562e-05, 1.0, 0.00995, -3.567e-05, 1.0, 0.009939, 5.797e-05, 1.0, 0.00998, 3.171e-05, 1.0, 0.009968, -9.64e-05, 1.0, 0.009955, -3.843e-05, 1.0, 0.009994, -3.134e-05, 0.9999, 0.01002, -4.631e-05, 1.0, 0.009986, -1.492e-05, 0.9999, 0.01007, 1.368e-05, 1.0, 0.009995, -1.074e-05, 0.9999, 0.01001, -2.548e-06, 1.0, 0.009983, 8.166e-06, 0.9999, 0.01, -9.254e-06, 1.0, 0.009986, 1.575e-05, 0.9999, 0.009998, 4.172e-07, 0.9999, 0.01, 2.692e-05, 1.0, 0.00997, -2.751e-05, 1.0, 0.009992, 1.103e-06, 1.0, 0.009948, 2.14e-05, 1.0, 0.009982, -4.236e-05, 0.9999, 0.01, 3.055e-05, 0.9999, 0.01002, -3.095e-05, 0.9999, 0.01003, 7.629e-06, 0.9999, 0.01, -2.933e-05, 0.9999, 0.01001, 7.868e-06, 0.9999, 0.01001, -6.911e-06, 1.0, 0.009917, 8.315e-06, 1.0, 0.009943, 4.376e-05, 1.0, 0.009965, 4.789e-05, 1.0, 0.009976, 3.198e-05, 0.9999, 0.01002, 2.706e-05, 0.9999, 0.01002, 1.637e-05, 1.0, 0.00996, 1.58e-05, 1.0, 0.009966, 7.059e-06, 1.0, 0.009975, 1.845e-05, 1.0, 0.009976, -5.613e-06, 1.0, 0.01, -2.939e-05, 0.9999, 0.01003, -2.717e-05, 0.9999, 0.01004, -3.964e-05, 0.9999, 0.01002, -3.888e-05, 0.9999, 0.01005, 1.94e-05, 0.9999, 0.01004, 4.85e-05, 0.9999, 0.01002, 2.241e-05, 1.0, 0.009963, 3.048e-05, 1.0, 0.00999, 4.762e-05, 1.0, 0.00998, 1.111e-05, 0.9999, 0.01, 1.994e-05, 0.9999, 0.01, 4.676e-05, 1.0, 0.009978, -4.619e-06, 0.9999, 0.01, 9.615e-06, 1.0, 0.009996, 2.909e-05, 1.0, 0.009967, -1.124e-05, 0.9999, 0.01, -3.439e-05, 0.9999, 0.01002, -3.038e-05, 0.9999, 0.01001, -2.825e-05, 1.0, 0.009971, -3.649e-05, 1.0, 0.009989, -3.725e-06, 1.0, 0.009919, -3.312e-05, 1.0, 0.009968, -4.011e-05, 1.0, 0.009983, 6.422e-06, 1.0, 0.009923, -3.234e-05, 1.0, 0.009945, -6.185e-05, 1.0, 0.009999, -5.256e-05, 1.0, 0.009973, -3.891e-05, 1.0, 0.009953, 1.284e-05, 0.9999, 0.01009, 2.438e-05, 1.0, 0.009965, -3.47e-05, 1.0, 0.009998, 8.251e-05, 0.9999, 0.01004, -5.083e-05, 1.0, 0.009969, -5.238e-06, 0.9999, 0.01005, -2.016e-05, 1.0, 0.009883, -5.114e-05, 0.9999, 0.009998, 1.627e-05, 1.0, 0.009949, -7.014e-05, 0.9999, 0.01005, -4.384e-05, 0.9999, 0.01003, 1.263e-05, 1.0, 0.009976, -3.493e-05, 0.9999, 0.01005, 2.879e-05, 0.9999, 0.01001, 4.821e-06, 0.9999, 0.01001, 6.613e-05, 1.0, 0.009974, -1.019e-05, 1.0, 0.009964, 8.327e-05, 1.0, 0.009979, 6.899e-05, 1.0, 0.00993, 7.168e-05, 0.9999, 0.01007, -6.026e-05, 1.0, 0.009926, -1.711e-05, 1.0, 0.009946, -2.129e-05, 1.0, 0.009978, -2.874e-05, 0.9999, 0.01001, -3.429e-05, 0.9999, 0.01004, 3.053e-05, 1.0, 0.009979, -2.49e-05, 0.9999, 0.01001, -1.864e-05, 0.9999, 0.01003, 4.312e-05, 1.0, 0.01, -2.497e-05, 0.9999, 0.01002, 4.503e-05, 0.9999, 0.01001, -1.436e-05, 0.9999, 0.01004, -1.056e-05, 0.9999, 0.01002, -2.015e-05, 0.9999, 0.01005, -1.988e-05, 0.9999, 0.01002, -1.156e-05, 0.9999, 0.01004, 3.632e-05, 1.0, 0.009945, 3.737e-05, 1.0, 0.009981, -2.861e-06, 0.9999, 0.01001, 2.417e-05, 0.9999, 0.01006, 3.666e-05, 1.0, 0.009995, -2.907e-05, 0.9999, 0.01006, 7.273e-05, 1.0, 0.009949, -3.585e-05, 0.9999, 0.01001, -1.341e-05, 1.0, 0.00998, 1.35e-05, 1.0, 0.009994, -1.909e-05, 1.0, 0.009993, 8.804e-05, 0.9999, 0.01, 4.635e-05, 0.9999, 0.01002, -1.992e-05, 0.9999, 0.01005, -3.234e-05, 0.9999, 0.01004, -4.952e-05, 0.9999, 0.01003, -3.373e-05, 0.9999, 0.01006, -2.651e-05, 0.9999, 0.01003, 2.849e-05, 0.9999, 0.01004, 2.447e-05, 0.9999, 0.01004, -4.381e-06, 1.0, 0.009983, -1.764e-05, 1.0, 0.00998, 0.0001101, 0.9999, 0.01004, 1.665e-05, 0.9999, 0.01, 1.404e-05, 1.0, 0.009978, -7.272e-06, 1.0, 0.009972, -4.683e-06, 1.0, 0.009947, 5.369e-05, 1.0, 0.009953, 2.519e-05, 0.9999, 0.01004, 2.838e-05, 0.9999, 0.01002, 3.225e-05, 0.9999, 0.01002, 2.563e-06, 0.9999, 0.01002, 2.032e-06, 0.9999, 0.01001, -1.273e-05, 1.0, 0.009993, -7.98e-06, 0.9999, 0.01001, -1.088e-05, 0.9999, 0.01002, -5.887e-05, 1.0, 0.009981, -5.02e-05, 1.0, 0.009977, -5.54e-05, 0.9999, 0.01002, -2.202e-05, 1.0, 0.00993, -3.827e-05, 1.0, 0.009961, -6.113e-05, 1.0, 0.009957, -3.552e-05, 0.9999, 0.01003, -1.711e-05, 1.0, 0.009978, 4.826e-05, 1.0, 0.009994, 6.126e-05, 0.9999, 0.01007, 5.739e-05, 1.0, 0.009959, -3.622e-05, 0.9999, 0.01007, 5.926e-05, 1.0, 0.009992, -5.709e-06, 1.0, 0.009953, 0.0001039, 1.0, 0.009944, 6.479e-05, 0.9999, 0.01004, 6.78e-05, 0.9999, 0.01002, 4.151e-05, 0.9999, 0.01002, 6.226e-05, 0.9999, 0.01003, 5.312e-05, 0.9999, 0.01003, -2.852e-05, 1.0, 0.01001, -3.416e-05, 1.0, 0.00999, 4.381e-06, 1.0, 0.009937, -4.17e-05, 0.9999, 0.01004, 1.103e-05, 0.9999, 0.009997, 8.672e-06, 0.9999, 0.01002, 9.853e-05, 0.9999, 0.01004, -3.155e-06, 0.9999, 0.01004, -7.316e-06, 0.9999, 0.01003, 6.628e-05, 0.9999, 0.01, -2.533e-06, 0.9999, 0.009998, 4.106e-05, 0.9999, 0.01005, 3.353e-05, 0.9999, 0.01003, 7.482e-06, 0.9999, 0.01005, 1.168e-05, 0.9999, 0.01006, 9.134e-06, 0.9999, 0.01005, -1.812e-05, 1.0, 0.009951, -8.135e-05, 0.9999, 0.01002, -7.37e-05, 0.9999, 0.01004, -3.311e-05, 1.0, 0.009943, -9.984e-06, 1.0, 0.00998, 4.545e-06, 1.0, 0.00995, -1.721e-05, 1.0, 0.009952, -2.78e-05, 1.0, 0.009959, -1.052e-05, 0.9999, 0.01001, 3.904e-06, 0.9999, 0.01001, 4.292e-06, 1.0, 0.009995, 1.74e-05, 1.0, 0.009937, 1.153e-05, 0.9999, 0.01008, -2.25e-06, 0.9999, 0.01005, -2.094e-06, 0.9999, 0.01002, 5.841e-06, 0.9999, 0.01002, 1.572e-05, 1.0, 0.009954, -2.796e-05, 1.0, 0.009985, -1.466e-05, 1.0, 0.009939, 7.406e-06, 1.0, 0.009939, 4.281e-05, 0.9999, 0.01004, 8.528e-05, 0.9999, 0.01001, 2.553e-05, 0.9999, 0.01005, 1.33e-05, 0.9999, 0.01004, -3.001e-05, 0.9999, 0.01002, 1.971e-06, 0.9999, 0.01004, -1.058e-05, 0.9999, 0.01006, 2.424e-05, 0.9999, 0.01002, 2.542e-05, 1.0, 0.009998, -1.496e-05, 0.9999, 0.01002, 2.483e-05, 0.9999, 0.01004, 2.52e-05, 0.9999, 0.01004, -1.103e-05, 1.0, 0.00997, -8.529e-05, 1.0, 0.009983, -3.415e-05, 1.0, 0.009958, -3.134e-05, 1.0, 0.009974, 1.249e-05, 0.9999, 0.01004, 4.739e-06, 0.9999, 0.01007, 7.093e-05, 0.9999, 0.01002, 5.626e-05, 0.9999, 0.01001, 2.462e-05, 0.9999, 0.01003, 4.348e-05, 1.0, 0.009986, -1.147e-06, 0.9999, 0.01001, 7.391e-06, 0.9999, 0.01, 1.758e-06, 0.9999, 0.01003, -2.614e-05, 1.0, 0.009973, -3.606e-05, 0.9999, 0.01004, -5.546e-05, 1.0, 0.009971, -3.648e-05, 0.9999, 0.01001, -4.485e-05, 0.9999, 0.01, 1.222e-05, 1.0, 0.009986, -2.033e-05, 0.9999, 0.01001, 2.196e-05, 0.9999, 0.01001, -2.269e-05, 1.0, 0.009987, -7.436e-05, 1.0, 0.00988, -7.835e-05, 0.9999, 0.01003, -3.286e-05, 1.0, 0.009977, -4.777e-05, 0.9999, 0.01004, -1.039e-05, 1.0, 0.009922, -5.043e-05, 0.9999, 0.01009, 3.278e-05, 0.9999, 0.01005, 2.8e-05, 0.9999, 0.009999, 3.946e-05, 1.0, 0.009973, 3.252e-05, 1.0, 0.009947, -3.079e-05, 0.9999, 0.01004, -2.508e-05, 0.9999, 0.01001, -2.706e-05, 0.9999, 0.01002, -2.44e-05, 1.0, 0.00999, 6.735e-06, 0.9999, 0.01003, -5.402e-06, 1.0, 0.00999, 2.332e-05, 1.0, 0.01, 5.115e-06, 1.0, 0.009996, 2.645e-06, 1.0, 0.009947, -2.614e-05, 1.0, 0.009973, 2.016e-05, 0.9999, 0.01003, 5.169e-05, 1.0, 0.009926, 4.065e-05, 0.9999, 0.01001, -3.44e-06, 1.0, 0.009972, 1.884e-05, 1.0, 0.00992, 2.346e-05, 0.9999, 0.01001, -2.143e-05, 0.9999, 0.01004, -5.41e-05, 1.0, 0.009982, -1.484e-05, 0.9999, 0.01008, -6.714e-05, 0.9999, 0.01, -2.298e-05, 1.0, 0.009982, 1.436e-05, 1.0, 0.009961, 1.973e-05, 1.0, 0.009931, 2.32e-05, 1.0, 0.009925, -3.278e-05, 0.9999, 0.01001, -7.715e-06, 1.0, 0.009999, -3.067e-05, 1.0, 0.009987, -3.873e-05, 0.9999, 0.01, 8.732e-06, 1.0, 0.009947, 1.814e-05, 1.0, 0.009956, 1.18e-05, 1.0, 0.009978, -1.684e-05, 0.9999, 0.009999, -1.395e-05, 0.9999, 0.01005, 0.00323, 1.0, 0.003171, 4.539e-05, 1.0, 0.009962, 3.554e-06, 1.0, 0.009981, -2.36e-05, 1.0, 0.009954, -5.089e-05, 1.0, 0.009957, -1.526e-05, 1.0, 0.009977, -4.115e-05, 0.9999, 0.01003, -2.575e-05, 0.9999, 0.01003, 1.841e-05, 1.0, 0.009976, -2.76e-05, 0.9999, 0.01001, 8.129e-06, 0.9999, 0.01002, 1.88e-05, 1.0, 0.009975, 9.328e-06, 1.0, 0.009962, 1.308e-05, 1.0, 0.009902, 1.039e-05, 1.0, 0.009974, 7.72e-05, 1.0, 0.009951, 5.699e-05, 0.9999, 0.01003, 7.868e-06, 0.9999, 0.01007, 5.91e-05, 0.9999, 0.01003, -5.054e-05, 0.9999, 0.01002, -1.46e-05, 1.0, 0.009945, -7.126e-05, 0.9999, 0.01001, -6.53e-05, 1.0, 0.009974, 1.445e-05, 1.0, 0.009968, -3.612e-05, 0.9999, 0.01004, -1.94e-05, 1.0, 0.009979, -3.966e-05, 0.9999, 0.01002, 1.258e-05, 1.0, 0.009954, -4.125e-05, 1.0, 0.009995, 1.53e-05, 1.0, 0.009974, -2.787e-05, 1.0, 0.009962, 1.353e-05, 1.0, 0.009997, 2.691e-05, 0.9999, 0.01, 1.071e-05, 0.9999, 0.01001, -7.927e-06, 1.0, 0.009965, 1.532e-05, 1.0, 0.00997, -7.704e-06, 1.0, 0.009981, -6.802e-05, 0.9999, 0.01003, 5.451e-05, 1.0, 0.009918, 3.666e-05, 0.9999, 0.01005, 6.134e-05, 1.0, 0.009999, 1.618e-05, 0.9999, 0.01004, 6.731e-05, 0.9999, 0.01002, 2.415e-05, 0.9999, 0.01002, 7.374e-05, 0.9999, 0.01002, 2.991e-05, 0.9999, 0.01004, 1.727e-05, 0.9999, 0.01005, 2.831e-06, 1.0, 0.009971, 2.153e-05, 1.0, 0.009954, -2.168e-05, 1.0, 0.009972, -2.675e-05, 1.0, 0.009979, -8.234e-05, 0.9999, 0.01008, -1.717e-05, 1.0, 0.009996, -7.2e-05, 0.9999, 0.01002, 4.163e-05, 0.9999, 0.01002, 4.894e-05, 0.9999, 0.01002, -7.462e-06, 0.9999, 0.01001, 4.908e-05, 1.0, 0.009982, -9.06e-06, 0.9999, 0.01001, -2.122e-05, 0.9999, 0.01001, -1.485e-05, 0.9999, 0.009995, 1.049e-05, 0.9999, 0.01002, -2.531e-05, 0.9999, 0.01003, -1.317e-05, 1.0, 0.009981, 6.057e-06, 1.0, 0.009959, -3.567e-05, 1.0, 0.009977, 2.407e-06, 1.0, 0.009948, 9.388e-06, 1.0, 0.009953, 3.599e-05, 1.0, 0.00999, -2.384e-06, 1.0, 0.009975, 4.351e-06, 0.9999, 0.01003, 2.97e-05, 0.9999, 0.01002, -3.278e-06, 0.9999, 0.01002, 3.53e-05, 0.9999, 0.01005, 7.302e-06, 0.9999, 0.01003, 1.484e-05, 1.0, 0.009973, 3.034e-05, 1.0, 0.009978, 5.996e-05, 1.0, 0.009974, 2.667e-06, 0.9999, 0.01002, -2.021e-05, 1.0, 0.00998, -2.354e-05, 1.0, 0.009987, -2.116e-05, 1.0, 0.009934, -7.754e-05, 0.9999, 0.01001, 6.497e-06, 1.0, 0.009982, 1.395e-05, 1.0, 0.01, 8.017e-06, 0.9999, 0.01002, -3.554e-06, 0.9999, 0.01002, -5.037e-06, 0.9999, 0.01003, 1.982e-05, 0.9999, 0.01002, 3.278e-06, 0.9999, 0.01001, -2.732e-05, 0.9999, 0.01004, 3.853e-05, 1.0, 0.009948, 2.015e-05, 1.0, 0.009966, -3.168e-05, 1.0, 0.009988, -4.009e-05, 0.9999, 0.01002, -6.086e-05, 1.0, 0.009965, -7.125e-05, 0.9999, 0.01001, -6.083e-05, 1.0, 0.009973, -4.956e-05, 1.0, 0.009967, -7.451e-07, 0.9999, 0.01003, 8.233e-06, 0.9999, 0.01002, 1.046e-05, 0.9999, 0.01003, -1.315e-06, 0.9999, 0.01005, 3.326e-05, 1.0, 0.009986, 4.525e-05, 0.9999, 0.01005, 5.522e-05, 0.9999, 0.01001, 4.61e-05, 1.0, 0.009997, 5.648e-05, 1.0, 0.009967, 5.387e-05, 1.0, 0.009976, 2.635e-05, 1.0, 0.009991, 6.893e-05, 0.9999, 0.009998, 4.041e-05, 0.9999, 0.01002, 1.013e-05, 0.9999, 0.01004, 3.503e-05, 0.9999, 0.01002, -1.958e-05, 0.9999, 0.01008, 1.76e-05, 1.0, 0.009993, -3.629e-05, 1.0, 0.009977, 1.779e-05, 0.9999, 0.01001, 5.937e-05, 0.9999, 0.01006, 8.494e-05, 1.0, 0.009981, 2.589e-05, 0.9999, 0.01, 2.629e-05, 0.9999, 0.0101, 0.0001005, 1.0, 0.009952, 1.18e-05, 0.9999, 0.01008, 0.001822, 1.0, 9.234e-05, 1.805e-05, 1.0, 0.009978, 3.304e-05, 1.0, 0.009958, -2.629e-05, 0.9999, 0.01002, 1.576e-05, 0.9999, 0.01001, 3.001e-05, 1.0, 0.009969, 5.975e-06, 0.9999, 0.01002, -4.67e-05, 1.0, 0.009952, 3.465e-05, 1.0, 0.009979, 4.277e-05, 0.9999, 0.01006, -3.922e-05, 1.0, 0.009965, 8.404e-06, 1.0, 0.009925, 1.91e-05, 0.9999, 0.01003, 2.864e-05, 1.0, 0.009969, 2.602e-05, 1.0, 0.009978, 4.955e-05, 1.0, 0.009987, 3.3e-05, 0.9999, 0.01006, 7.702e-05, 1.0, 0.009954, 6.76e-05, 0.9999, 0.01, 8.643e-07, 1.0, 0.009987, 1.495e-05, 1.0, 0.009918, -3.487e-06, 1.0, 0.009934, -2.147e-05, 0.9999, 0.01003, 3.034e-05, 0.9999, 0.01, -1.843e-05, 0.9999, 0.01004, -2.164e-05, 0.9999, 0.01002, 2.715e-05, 0.9999, 0.01, 5.198e-05, 0.9999, 0.01, 5.415e-05, 1.0, 0.009988, 5.543e-06, 1.0, 0.009955, 3.757e-05, 1.0, 0.009983, 2.217e-05, 0.9999, 0.01001, -1.301e-05, 0.9999, 0.01004, 4.002e-05, 1.0, 0.009966, 6.694e-05, 1.0, 0.009992, 8.091e-06, 1.0, 0.009954, -3.457e-06, 1.0, 0.009923, 2.93e-05, 1.0, 0.009904, 1.597e-05, 1.0, 0.009911, 4.08e-05, 0.9999, 0.01, 6.25e-05, 0.9999, 0.00999, 4.441e-05, 1.0, 0.009995, 5.997e-05, 0.9999, 0.01, 4.512e-05, 0.9999, 0.01, 3.53e-05, 0.9999, 0.01004, 2.03e-05, 1.0, 0.009958, 3.104e-05, 0.9999, 0.01006, -9.894e-06, 0.9999, 0.01004, 1.81e-06, 0.9999, 0.01007, -5.558e-06, 0.9999, 0.01001, 2.643e-05, 1.0, 0.009988, -5.659e-05, 1.0, 0.009995, -5.388e-05, 0.9999, 0.01002, -4.217e-05, 1.0, 0.009964, -4.641e-05, 1.0, 0.009995, 4.73e-05, 0.9999, 0.01002, 6.896e-05, 1.0, 0.009961, -3.129e-06, 0.9999, 0.01003, 7.186e-05, 1.0, 0.009969, 5.454e-06, 0.9999, 0.01003, -1.805e-05, 0.9999, 0.01004, 5.221e-05, 0.9999, 0.01002, 8.021e-05, 1.0, 0.009994, 3.532e-05, 1.0, 0.009975, 2.562e-05, 1.0, 0.009982, -8.792e-06, 1.0, 0.01, 2.723e-05, 0.9999, 0.01002, 1.609e-06, 0.9999, 0.01001, -1.195e-05, 0.9999, 0.01001, 4.081e-05, 1.0, 0.009982, 2.196e-06, 0.9999, 0.01003, -4.086e-05, 1.0, 0.009948, 2.859e-07, 0.9999, 0.01001, -2.576e-05, 1.0, 0.009955, -1.328e-05, 1.0, 0.009907, -3.222e-05, 0.9999, 0.01002, 3.071e-05, 1.0, 0.00999, 2.283e-05, 1.0, 0.009926, -2.514e-05, 1.0, 0.009993, 5.016e-05, 1.0, 0.009984, 5.002e-05, 1.0, 0.009961, -1.729e-06, 0.9999, 0.01006, 6.377e-05, 1.0, 0.009972, 2.253e-05, 0.9999, 0.01006, 4.941e-05, 0.9999, 0.01002, 4.745e-05, 1.0, 0.009991, 5.201e-05, 0.9999, 0.01002, -1.537e-05, 1.0, 0.009961, -3.536e-05, 0.9999, 0.01004, -1.37e-05, 1.0, 0.009939, -4.942e-05, 1.0, 0.009978, 2.007e-05, 1.0, 0.00996, 4.485e-06, 0.9999, 0.01005, -2.073e-05, 0.9999, 0.01006, 6.493e-05, 1.0, 0.009937, 1.13e-05, 0.9999, 0.01005, 3.583e-05, 1.0, 0.009927, 2.819e-05, 1.0, 0.009962, 5.946e-06, 1.0, 0.009974, 4.727e-05, 1.0, 0.009996, 1.892e-05, 0.9999, 0.01, 4.643e-05, 0.9999, 0.01004, 4.732e-05, 0.9999, 0.01003, -1.27e-05, 1.0, 0.009985, -1.441e-05, 1.0, 0.009981, -2.36e-05, 0.9999, 0.009997, -3.824e-06, 1.0, 0.009967, 3.091e-05, 0.9999, 0.01003, 3.897e-06, 0.9999, 0.01001, 2.226e-05, 0.9999, 0.01003, 1.876e-05, 0.9999, 0.009996, -1.159e-05, 1.0, 0.009977, -0.008401, 0.9997, 0.02094, -3.979e-05, 0.9999, 0.01002, -7.123e-06, 0.9999, 0.01005, -4.417e-05, 1.0, 0.009981, -4.18e-05, 1.0, 0.009953, -4.42e-05, 1.0, 0.009994, -1.463e-05, 1.0, 0.00989, 4.721e-05, 0.9999, 0.01002, 2.978e-05, 0.9999, 0.01002, 7.746e-05, 1.0, 0.009954, 3.212e-05, 0.9999, 0.009994, 3.15e-05, 0.9999, 0.01002, 5.582e-05, 1.0, 0.009984, 2.474e-06, 0.9999, 0.01005, -5.655e-06, 1.0, 0.009996, 3.585e-05, 1.0, 0.009976, 3.038e-05, 1.0, 0.00995, -1.368e-05, 0.9999, 0.01008, 8.754e-05, 0.9999, 0.01005, -3.853e-05, 1.0, 0.009948, -7.833e-05, 0.9999, 0.01002, -7.918e-05, 0.9999, 0.01005, -2.487e-05, 1.0, 0.009949, 3.242e-05, 0.9999, 0.01007, 4.746e-06, 0.9999, 0.01003, 3.394e-05, 0.9999, 0.01002, 2.244e-05, 0.9999, 0.01001, -3.606e-06, 1.0, 0.009983, 5.174e-06, 0.9999, 0.01001, 4.649e-06, 0.9999, 0.01002, 2.326e-05, 1.0, 0.009963, 2.601e-05, 1.0, 0.009986, -2.676e-05, 1.0, 0.009998, 5.109e-05, 1.0, 0.009974, -2.459e-05, 0.9999, 0.01003, -2.236e-05, 0.9999, 0.01001, 2.368e-05, 0.9999, 0.01006, -2.275e-05, 0.9999, 0.01005, -4.204e-05, 0.9999, 0.01003, -3.225e-05, 0.9999, 0.01003, 1.012e-05, 0.9999, 0.0101, 7.465e-05, 0.9999, 0.01005, 1.277e-05, 0.9999, 0.01005, -2.134e-05, 1.0, 0.009977, -2.858e-05, 1.0, 0.009958, 6.063e-05, 0.9999, 0.01001, 5.779e-05, 1.0, 0.009982, -1.808e-05, 1.0, 0.009964, -2.487e-05, 1.0, 0.009987, 3.17e-05, 1.0, 0.00997, -1.526e-05, 1.0, 0.009963, 3.24e-05, 0.9999, 0.01001, -1.475e-05, 1.0, 0.009954, -6.789e-05, 1.0, 0.00994, -1.863e-05, 1.0, 0.009956, -0.0001181, 0.9999, 0.01006, 4.739e-06, 0.9999, 0.0101, -7.161e-05, 0.9999, 0.01001, -7.37e-05, 0.9999, 0.01007, 3.764e-05, 1.0, 0.009975, -5.382e-05, 0.9999, 0.01002, -5.58e-06, 0.9999, 0.01005, 1.401e-05, 0.9999, 0.01002, -1.995e-05, 0.9999, 0.01002, -3.625e-05, 1.0, 0.009957, -1.772e-05, 0.9999, 0.01002, -9.296e-05, 0.9999, 0.01005, 4.938e-05, 0.9999, 0.01, 9.903e-05, 0.9999, 0.01002, -2.056e-05, 0.9999, 0.01001, 2.729e-05, 1.0, 0.009992, -8.225e-06, 1.0, 0.00998, 3.077e-05, 1.0, 0.009987, 1.834e-05, 1.0, 0.009976, 3.372e-05, 0.9999, 0.01, 8.106e-06, 0.9999, 0.01004, 3.137e-05, 0.9999, 0.01002, 6.512e-06, 0.9999, 0.01001, 4.765e-05, 0.9999, 0.009997, 3.387e-05, 0.9999, 0.01006, 4.995e-05, 0.9999, 0.01001, 4.217e-05, 0.9999, 0.01005, 4.964e-05, 1.0, 0.009968, -4.768e-05, 0.9999, 0.01001, -3.314e-05, 1.0, 0.009987, -4.16e-05, 1.0, 0.009935, -5.064e-05, 0.9999, 0.01002, -2.003e-05, 0.9999, 0.01, -5.498e-05, 0.9999, 0.01002, -9.209e-06, 1.0, 0.009929, -2.175e-05, 1.0, 0.009985, -2.563e-06, 0.9999, 0.01002, 3.842e-05, 1.0, 0.009963, -2.626e-05, 1.0, 0.00999, 3.372e-05, 0.9999, 0.009993, 6.825e-06, 1.0, 0.01001, 4.753e-05, 1.0, 0.00998, -1.439e-05, 0.9999, 0.01001, 3.316e-05, 1.0, 0.009964, -1.675e-05, 1.0, 0.009989, -5.064e-05, 1.0, 0.009955, -6.258e-05, 0.9999, 0.01007, -3.742e-05, 1.0, 0.009948, -1.428e-05, 0.9999, 0.01, -2.279e-05, 1.0, 0.009975, -4.944e-05, 0.9999, 0.01005, -2.292e-05, 1.0, 0.009973, 5.737e-05, 1.0, 0.009989, 3.244e-05, 1.0, 0.009978, 3.719e-05, 1.0, 0.009976, 4.919e-05, 1.0, 0.009993, -1.749e-05, 0.9999, 0.01002, -2.594e-05, 0.9999, 0.009997, -2.772e-06, 1.0, 0.009966, -2.766e-05, 1.0, 0.00996, -4.774e-05, 0.9999, 0.01, -3.151e-05, 0.9999, 0.01002, 2.921e-05, 0.9999, 0.01007, -5.625e-06, 0.9999, 0.01007, 2.837e-05, 0.9999, 0.01002, 1.738e-06, 1.0, 0.009923, -0.0001065, 0.9999, 0.01005, -9.611e-07, 1.0, 0.00993, 4.885e-05, 0.9999, 0.01004, 3.399e-05, 1.0, 0.009952, 2.986e-05, 0.9999, 0.01009, 3.657e-05, 1.0, 0.009966, -3.082e-05, 0.9999, 0.01002, -2.306e-05, 0.9999, 0.01004, -5.805e-05, 1.0, 0.01, -2.674e-05, 1.0, 0.009987, -1.425e-05, 0.9999, 0.009999, -3.511e-05, 1.0, 0.009985, -2.816e-05, 0.9999, 0.01001, -4.642e-05, 1.0, 0.009951, -1.895e-05, 0.9999, 0.01003, -2.41e-05, 1.0, 0.00995, -1.118e-07, 0.9999, 0.01, -4.363e-05, 1.0, 0.009921, 5.729e-05, 1.0, 0.009984, 4.315e-05, 1.0, 0.009921, 3.141e-05, 0.9999, 0.01009, 6.197e-05, 0.9999, 0.01006, -3.234e-05, 1.0, 0.009997, -4.743e-05, 0.9999, 0.01003, -4.601e-05, 0.9999, 0.01004, -6.936e-05, 0.9999, 0.01006, -3.383e-05, 1.0, 0.009957, -3.952e-05, 1.0, 0.009958, -2.617e-05, 1.0, 0.009965, -4.882e-05, 0.9999, 0.01])] * 3)])

# ---- objects
ob_grass_001 = bpy.data.objects.new('Grass_001', me_plane_022)

# ---- transforms, parenting, visibility, modifiers, constraints
ob_grass_001.location = (-0.5809, -0.5883, 0.1953)
ob_grass_001.rotation_euler = (1.571, -0.0, 1.932)
ob_grass_001.scale = (0.5999, 0.6259, 0.5999)

# ---- collection membership
col_collection.objects.link(ob_grass_001)

# ---- scene / render settings (as saved in the file)
scene.frame_start = 1; scene.frame_end = 250; scene.frame_set(1)
scene.render.engine = 'CYCLES'
scene.cycles.samples = 300
scene.cycles.sampling_pattern = 'TABULATED_SOBOL'
scene.cycles.bake_type = 'DIFFUSE'
scene.eevee.ray_tracing_options.trace_max_roughness = 0.0
bpy.context.view_layer.update()

# ---- added for rendering (the .blend has no active camera and no usable light): camera, sun
cam_auto = bpy.data.cameras.new('AutoCamera')
cam_auto.lens = 50.0
cam_auto.sensor_width = 36.0
cam_auto.clip_end = 1000.0
ob_auto_camera = bpy.data.objects.new('AutoCamera', cam_auto)
scene.collection.objects.link(ob_auto_camera)
ob_auto_camera.location = (17.3548, -16.6393, 12.8685)
ob_auto_camera.rotation_euler = (1.09748, -7.21219e-08, 0.694738)
scene.camera = ob_auto_camera
light_auto_sun = bpy.data.lights.new('AutoSun', 'SUN')
light_auto_sun.energy = 3.0
light_auto_sun.angle = 0.0523599
ob_auto_sun = bpy.data.objects.new('AutoSun', light_auto_sun)
scene.collection.objects.link(ob_auto_sun)
ob_auto_sun.rotation_euler = (0.872665, 0.174533, 0.523599)
bpy.context.view_layer.update()
